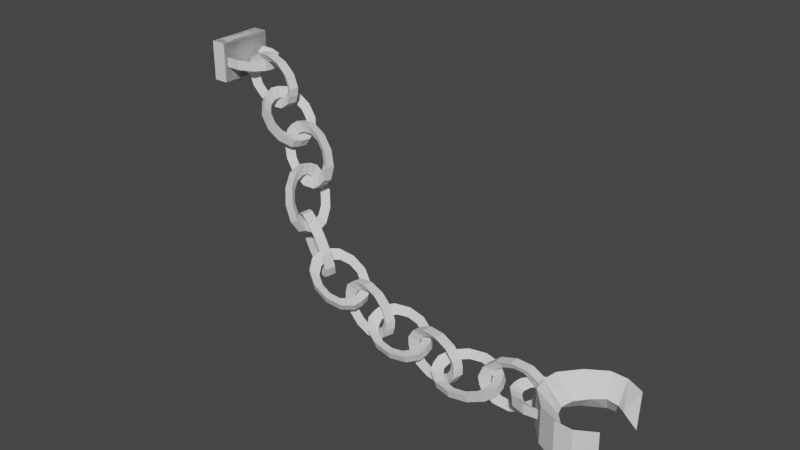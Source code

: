 # Source: Cuffs1.blend  (saved by Blender 2.83.18; exported with 4.5.12 LTS)
import bpy
from mathutils import Matrix  # noqa: F401  (used for matrix-valued properties, if any)

bpy.ops.wm.read_factory_settings(use_empty=True)
scene = bpy.context.scene
scene.name = 'Scene'

# ---- collections
col_collection = bpy.data.collections.new('Collection'); scene.collection.children.link(col_collection)

# ---- world
world_world = bpy.data.worlds.new('World'); scene.world = world_world
world_world.use_nodes = True; world_world.node_tree.nodes.clear()
_N = world_world.node_tree.nodes; _L = world_world.node_tree.links
n0 = _N.new('ShaderNodeOutputWorld'); n0.name = 'World Output'; n0.location = (300, 300)
n1 = _N.new('ShaderNodeBackground'); n1.name = 'Background'; n1.location = (10, 300)
n1.inputs[0].default_value = (0.05088, 0.05088, 0.05088, 1.0)
_L.new(n1.outputs[0], n0.inputs[0])
n0.is_active_output = True
world_world.color = (0.05088, 0.05088, 0.05088)
world_world.use_sun_shadow = False
world_world.sun_shadow_jitter_overblur = 0.0

# ---- meshes
me_torus_008 = bpy.data.meshes.new('Torus.008')
me_torus_008.from_pydata([(8.402, 1.165, -0.4489), (8.388, 0.8022, -0.6763), (8.402, 1.165, -0.8819), (7.664, 1.164, -0.4598), (7.809, 0.8022, -0.6763), (7.664, 1.164, -0.8928), (6.913, 0.8732, -0.4598), (7.308, 0.6081, -0.6763), (6.913, 0.8732, -0.8928), (6.479, 0.3689, -0.4598), (7.019, 0.2719, -0.6763), (6.479, 0.3689, -0.8928), (8.402, -1.235, -0.4489), (8.388, -0.8725, -0.6763), (8.402, -1.235, -0.8819), (7.664, -1.235, -0.4598), (7.809, -0.8725, -0.6763), (7.664, -1.235, -0.8928), (6.913, -0.9435, -0.4598), (7.308, -0.6784, -0.6763), (6.913, -0.9435, -0.8928), (6.479, -0.4392, -0.4598), (7.019, -0.3421, -0.6763), (6.479, -0.4392, -0.8928), (6.435, -0.03514, -0.9004), (6.421, -0.03514, -0.4598), (6.918, -0.03514, -0.6886), (-9.623, 3.541, 9.67), (-10.18, 3.444, 9.5), (-9.669, 3.537, 9.239), (-10.05, 4.047, 9.703), (-10.47, 3.781, 9.522), (-10.1, 4.043, 9.272), (-10.8, 4.341, 9.763), (-10.97, 3.978, 9.562), (-10.85, 4.337, 9.332), (-11.55, 4.344, 9.826), (-11.54, 3.98, 9.61), (-11.6, 4.341, 9.395), (-12.36, 1.726, 8.804), (-12.17, 1.742, 10.57), (-12.35, 4.55, 8.784), (-12.16, 4.566, 10.55), (-11.61, 1.723, 8.742), (-11.42, 1.738, 10.51), (-11.6, 4.547, 8.722), (-11.41, 4.563, 10.49), (-9.627, 3.133, 9.231), (-9.567, 3.136, 9.668), (-10.09, 3.137, 9.482), (-9.626, 2.733, 9.676), (-10.19, 2.83, 9.505), (-9.672, 2.729, 9.245), (-10.06, 2.23, 9.716), (-10.48, 2.495, 9.531), (-10.11, 2.226, 9.285), (-10.81, 1.942, 9.78), (-10.97, 2.303, 9.574), (-10.85, 1.938, 9.349), (-11.56, 1.945, 9.843), (-11.55, 2.306, 9.622), (-11.61, 1.942, 9.412), (-12.35, 4.55, 8.784), (-12.16, 4.566, 10.55), (-12.36, 1.726, 8.804), (-12.17, 1.742, 10.57), (-11.6, 4.547, 8.722), (-11.41, 4.563, 10.49), (-11.61, 1.723, 8.742), (-11.42, 1.738, 10.51), (-7.681, 2.272, 8.75), (-8.18, 2.597, 8.819), (-7.609, 2.755, 8.733), (-7.916, 2.332, 9.299), (-8.336, 2.637, 9.185), (-7.844, 2.815, 9.281), (-8.518, 2.444, 9.763), (-8.738, 2.712, 9.494), (-8.446, 2.927, 9.745), (-9.326, 2.577, 10.02), (-9.276, 2.8, 9.665), (-9.254, 3.06, 10.0), (-10.12, 2.695, 9.996), (-9.808, 2.879, 9.65), (-10.05, 3.178, 9.979), (-10.7, 2.768, 9.703), (-10.19, 2.928, 9.455), (-10.62, 3.251, 9.686), (-7.701, 2.761, 8.382), (-7.762, 2.268, 8.396), (-8.186, 2.599, 8.533), (-7.951, 2.281, 8.075), (-8.385, 2.604, 8.307), (-7.879, 2.764, 8.058), (-8.524, 2.354, 7.782), (-8.767, 2.653, 8.111), (-8.451, 2.837, 7.765), (-9.321, 2.472, 7.76), (-9.298, 2.732, 8.097), (-9.248, 2.955, 7.743), (-10.13, 2.605, 8.016), (-9.836, 2.82, 8.267), (-10.06, 3.088, 7.998), (-10.73, 2.717, 8.48), (-10.24, 2.895, 8.576), (-10.66, 3.2, 8.463), (-10.97, 2.777, 9.029), (-10.39, 2.935, 8.942), (-10.89, 3.26, 9.011), (-10.8, 3.271, 9.361), (-10.88, 2.781, 9.383), (-10.38, 2.96, 9.227), (-6.487, 2.043, 6.779), (-7.056, 2.152, 6.919), (-6.793, 2.092, 6.444), (-6.639, 2.658, 6.958), (-7.157, 2.562, 7.039), (-6.944, 2.707, 6.624), (-7.083, 3.177, 7.337), (-7.454, 2.908, 7.291), (-7.389, 3.226, 7.002), (-7.703, 3.46, 7.814), (-7.867, 3.097, 7.609), (-8.009, 3.509, 7.479), (-8.331, 3.431, 8.26), (-8.285, 3.078, 7.907), (-8.637, 3.48, 7.925), (-8.8, 3.098, 8.557), (-8.598, 2.856, 8.105), (-9.105, 3.148, 8.222), (-6.894, 1.699, 6.461), (-6.573, 1.644, 6.795), (-7.09, 1.832, 6.89), (-6.742, 1.283, 6.874), (-7.249, 1.575, 6.991), (-7.048, 1.332, 6.539), (-7.21, 0.9504, 7.171), (-7.562, 1.353, 7.189), (-7.516, 0.9997, 6.836), (-7.838, 0.9217, 7.617), (-7.981, 1.334, 7.487), (-8.144, 0.971, 7.282), (-8.458, 1.205, 8.094), (-8.394, 1.523, 7.805), (-8.764, 1.254, 7.759), (-8.903, 1.723, 8.472), (-8.69, 1.868, 8.057), (-9.209, 1.773, 8.137), (-9.054, 2.339, 8.652), (-8.791, 2.279, 8.176), (-9.36, 2.388, 8.317), (-9.27, 2.783, 8.288), (-8.968, 2.737, 8.636), (-8.775, 2.601, 8.186), (-5.047, 1.274, 5.341), (-5.452, 1.602, 5.604), (-5.042, 1.749, 5.238), (-4.914, 1.427, 5.902), (-5.363, 1.704, 5.979), (-4.91, 1.902, 5.799), (-5.144, 1.613, 6.566), (-5.517, 1.828, 6.421), (-5.14, 2.088, 6.463), (-5.676, 1.78, 7.155), (-5.871, 1.939, 6.814), (-5.672, 2.255, 7.052), (-6.366, 1.884, 7.512), (-6.332, 2.009, 7.052), (-6.362, 2.359, 7.409), (-7.031, 1.898, 7.54), (-6.775, 2.018, 7.07), (-7.027, 2.373, 7.437), (-5.335, 1.692, 4.992), (-5.33, 1.206, 5.088), (-5.633, 1.553, 5.371), (-5.685, 1.162, 4.913), (-5.937, 1.516, 5.28), (-5.681, 1.636, 4.811), (-6.35, 1.175, 4.942), (-6.38, 1.526, 5.299), (-6.345, 1.65, 4.839), (-7.04, 1.28, 5.298), (-6.84, 1.595, 5.536), (-7.036, 1.754, 5.195), (-7.572, 1.447, 5.887), (-7.195, 1.707, 5.929), (-7.568, 1.922, 5.784), (-7.802, 1.632, 6.551), (-7.348, 1.83, 6.372), (-7.798, 2.107, 6.449), (-7.669, 1.786, 7.113), (-7.26, 1.933, 6.746), (-7.665, 2.261, 7.01), (-7.373, 2.333, 7.252), (-7.385, 1.853, 7.365), (-7.079, 2.008, 6.974), (-5.231, 0.7139, 3.157), (-5.631, 0.8402, 3.537), (-5.696, 0.7002, 3.023), (-5.306, 1.352, 3.31), (-5.681, 1.265, 3.64), (-5.771, 1.338, 3.177), (-5.496, 1.926, 3.783), (-5.808, 1.648, 3.954), (-5.961, 1.912, 3.649), (-5.749, 2.282, 4.447), (-5.977, 1.886, 4.397), (-6.214, 2.268, 4.313), (-5.999, 2.325, 5.124), (-6.143, 1.915, 4.849), (-6.464, 2.312, 4.991), (-6.177, 2.044, 5.634), (-6.262, 1.727, 5.189), (-6.642, 2.03, 5.501), (-5.732, 0.3135, 3.129), (-5.255, 0.3218, 3.255), (-5.646, 0.5187, 3.564), (-5.314, -0.02264, 3.442), (-5.694, 0.2807, 3.754), (-5.779, -0.0363, 3.308), (-5.492, -0.3041, 3.952), (-5.813, 0.09302, 4.094), (-5.957, -0.3177, 3.818), (-5.742, -0.2608, 4.63), (-5.979, 0.1219, 4.546), (-6.207, -0.2745, 4.496), (-5.995, 0.09555, 5.294), (-6.148, 0.3594, 4.988), (-6.46, 0.08188, 5.16), (-6.185, 0.6695, 5.766), (-6.275, 0.7421, 5.303), (-6.65, 0.6559, 5.632), (-6.26, 1.307, 5.92), (-6.325, 1.167, 5.406), (-6.725, 1.294, 5.786), (-6.705, 1.68, 5.675), (-6.236, 1.699, 5.821), (-6.336, 1.488, 5.371), (-4.973, 1.026, 1.225), (-5.183, 0.7594, 1.664), (-5.197, 0.5997, 1.152), (-5.532, 1.268, 1.462), (-5.556, 0.921, 1.822), (-5.757, 0.8422, 1.388), (-6.02, 1.403, 2.017), (-5.881, 1.011, 2.192), (-6.245, 0.9767, 1.944), (-6.306, 1.393, 2.743), (-6.072, 1.004, 2.676), (-6.531, 0.9673, 2.669), (-6.314, 1.243, 3.444), (-6.077, 0.904, 3.143), (-6.539, 0.8166, 3.371), (-6.041, 0.9909, 3.933), (-5.896, 0.7361, 3.469), (-6.266, 0.5648, 3.86), (-4.854, 0.3948, 1.214), (-4.621, 0.8285, 1.278), (-4.903, 0.598, 1.655), (-4.306, 0.6299, 1.428), (-4.677, 0.4586, 1.818), (-4.531, 0.2038, 1.354), (-4.034, 0.3781, 1.917), (-4.495, 0.2907, 2.144), (-4.258, -0.04799, 1.843), (-4.042, 0.2274, 2.618), (-4.5, 0.1902, 2.611), (-4.266, -0.1988, 2.544), (-4.328, 0.218, 3.344), (-4.691, 0.184, 3.095), (-4.552, -0.2081, 3.27), (-4.816, 0.3525, 3.899), (-5.016, 0.2737, 3.465), (-5.041, -0.0736, 3.825), (-5.375, 0.595, 4.136), (-5.389, 0.4353, 3.623), (-5.6, 0.1688, 4.062), (-5.951, 0.3589, 3.996), (-5.727, 0.7923, 4.083), (-5.682, 0.5725, 3.628), (-2.699, 0.05227, 0.2977), (-3.016, 0.07711, 0.7487), (-2.475, -0.1523, 0.6376), (-3.206, -0.3727, 0.3584), (-3.354, -0.2062, 0.7892), (-2.983, -0.5773, 0.6983), (-3.922, -0.5816, 0.6288), (-3.831, -0.3455, 0.9695), (-3.699, -0.7862, 0.9687), (-4.655, -0.5185, 1.036), (-4.32, -0.3034, 1.241), (-4.432, -0.7231, 1.376), (-5.209, -0.2002, 1.472), (-4.689, -0.09119, 1.532), (-4.985, -0.4048, 1.812), (-5.435, 0.288, 1.819), (-4.84, 0.2342, 1.763), (-5.211, 0.08334, 2.159), (-2.321, 0.2066, 0.7374), (-2.537, 0.4138, 0.3852), (-2.839, 0.3419, 0.7981), (-2.473, 0.7838, 0.527), (-2.845, 0.6329, 0.9229), (-2.25, 0.5792, 0.8669), (-2.699, 1.272, 0.8738), (-2.995, 0.9584, 1.154), (-2.476, 1.067, 1.214), (-3.253, 1.59, 1.309), (-3.364, 1.171, 1.445), (-3.029, 1.386, 1.649), (-3.986, 1.653, 1.717), (-3.853, 1.213, 1.716), (-3.762, 1.449, 2.057), (-4.702, 1.444, 1.987), (-4.33, 1.073, 1.897), (-4.478, 1.24, 2.327), (-5.209, 1.02, 2.048), (-4.668, 0.7901, 1.937), (-4.986, 0.8149, 2.388), (-5.132, 0.4488, 2.3), (-5.371, 0.658, 1.961), (-4.833, 0.5137, 1.907), (-0.5268, 0.1864, -0.3263), (-1.062, 0.07996, -0.1044), (-0.6434, -0.2876, -0.3028), (-1.068, 0.2988, -0.6537), (-1.423, 0.1549, -0.3227), (-1.185, -0.1752, -0.6302), (-1.848, 0.486, -0.7245), (-1.943, 0.2797, -0.3698), (-1.965, 0.01201, -0.7009), (-2.658, 0.698, -0.5196), (-2.483, 0.421, -0.2333), (-2.774, 0.2239, -0.4961), (-3.279, 0.8778, -0.09404), (-2.897, 0.5409, 0.05047), (-3.396, 0.4037, -0.07047), (-3.547, 0.9773, 0.4382), (-3.075, 0.6072, 0.4053), (-3.663, 0.5033, 0.4618), (-0.4944, -0.3119, 0.03161), (-0.3631, 0.1671, 0.004398), (-0.8879, 0.03795, 0.1341), (-0.3073, 0.1761, 0.3624), (-0.8952, 0.07212, 0.4189), (-0.4238, -0.298, 0.386), (-0.5748, 0.2756, 0.8947), (-1.074, 0.1385, 0.7738), (-0.6914, -0.1984, 0.9183), (-1.196, 0.4554, 1.32), (-1.488, 0.2583, 1.058), (-1.313, -0.01862, 1.344), (-2.006, 0.6673, 1.525), (-2.027, 0.3996, 1.194), (-2.122, 0.1933, 1.549), (-2.786, 0.8546, 1.454), (-2.547, 0.5245, 1.147), (-2.902, 0.3806, 1.478), (-3.327, 0.967, 1.127), (-2.909, 0.5994, 0.9287), (-3.444, 0.493, 1.151), (-3.597, 0.5006, 0.8171), (-3.491, 0.9863, 0.7963), (-3.089, 0.6145, 0.6915), (10.68, 2.13, -0.05902), (10.58, 1.473, -0.9262), (10.53, 2.131, -1.714), (9.848, 2.129, 0.03544), (10.03, 1.472, -0.812), (9.687, 2.129, -1.643), (8.861, 1.6, 0.07628), (9.506, 1.119, -0.8056), (8.703, 1.6, -1.578), (8.065, 0.6864, 0.1359), (8.976, 0.5102, -0.7659), (7.907, 0.687, -1.519), (11.39, 1.526, -1.754), (11.03, 1.12, -0.9015), (11.59, 1.649, -0.1059), (10.68, -2.225, -0.06007), (10.57, -1.568, -0.927), (10.52, -2.225, -1.715), (9.845, -2.223, 0.03438), (10.03, -1.566, -0.8127), (9.684, -2.222, -1.644), (8.859, -1.693, 0.07548), (9.505, -1.212, -0.8062), (8.701, -1.692, -1.579), (8.064, -0.7781, 0.1355), (8.975, -0.6026, -0.7662), (7.906, -0.7775, -1.519), (7.822, -0.04516, -1.542), (7.959, -0.04577, 0.1437), (8.786, -0.04606, -0.7991), (11.39, -1.621, -1.755), (11.03, -1.215, -0.9021), (11.59, -1.745, -0.1067), (1.387, -0.2186, -0.8499), (0.9405, -0.1941, -0.4948), (1.495, -0.4224, -0.4682), (0.8814, -0.6447, -0.9159), (0.6035, -0.4782, -0.5388), (0.9896, -0.8485, -0.5342), (0.109, -0.8551, -0.8322), (0.08865, -0.6185, -0.4829), (0.2173, -1.059, -0.4505), (-0.7232, -0.7934, -0.6211), (-0.4662, -0.5774, -0.3422), (-0.6149, -0.9972, -0.2394), (-1.392, -0.4761, -0.3393), (-0.9123, -0.3658, -0.1543), (-1.284, -0.6799, 0.04245), (-1.719, 0.01176, -0.06218), (-1.13, -0.04059, 0.0304), (-1.611, -0.1921, 0.3195), (1.611, -0.06297, -0.3348), (1.514, 0.1435, -0.7266), (1.095, 0.07108, -0.404), (1.53, 0.5137, -0.575), (1.049, 0.3622, -0.2859), (1.638, 0.3099, -0.1933), (1.203, 1.002, -0.298), (0.8314, 0.6875, -0.1012), (1.312, 0.7977, 0.08376), (0.5341, 1.319, -0.01611), (0.3854, 0.899, 0.08671), (0.6424, 1.115, 0.3656), (-0.2981, 1.381, 0.195), (-0.1695, 0.9401, 0.2274), (-0.1898, 1.177, 0.5767), (-1.07, 1.17, 0.2787), (-0.6843, 0.7999, 0.2833), (-0.9622, 0.9663, 0.6604), (-1.576, 0.744, 0.2127), (-1.021, 0.5158, 0.2393), (-1.468, 0.5402, 0.5944), (-1.58, 0.1736, 0.4744), (-1.703, 0.382, 0.08934), (-1.169, 0.239, 0.1702), (3.669, -0.07974, -0.9151), (3.085, -0.1873, -0.8335), (3.55, -0.554, -0.9205), (3.251, 0.03112, -1.363), (2.806, -0.1134, -1.132), (3.132, -0.4432, -1.368), (2.523, 0.2165, -1.623), (2.322, 0.01018, -1.306), (2.405, -0.2578, -1.629), (1.681, 0.4266, -1.626), (1.76, 0.1503, -1.307), (1.563, -0.04769, -1.631), (0.9502, 0.6053, -1.37), (1.273, 0.2694, -1.137), (0.8319, 0.131, -1.376), (0.526, 0.7045, -0.9247), (0.99, 0.3356, -0.8399), (0.4077, 0.2303, -0.9302), (3.588, -0.5777, -0.5627), (3.722, -0.09838, -0.557), (3.178, -0.2287, -0.5614), (3.663, -0.08901, -0.1994), (3.081, -0.1943, -0.2897), (3.545, -0.5633, -0.2048), (3.239, 0.01028, 0.246), (2.798, -0.1281, 0.007238), (3.121, -0.464, 0.2405), (2.508, 0.1889, 0.5016), (2.311, -0.009029, 0.1777), (2.39, -0.2854, 0.4962), (1.666, 0.3991, 0.499), (1.75, 0.1311, 0.1759), (1.548, -0.07521, 0.4936), (0.9387, 0.5844, 0.2389), (1.265, 0.2546, 0.002524), (0.8204, 0.1101, 0.2334), (0.5209, 0.6953, -0.209), (0.9861, 0.3285, -0.2961), (0.4026, 0.221, -0.2145), (0.3601, 0.228, -0.5726), (0.4673, 0.7139, -0.567), (0.8869, 0.343, -0.5685), (5.581, -0.06217, -1.284), (5.065, -0.155, -1.024), (5.638, -0.2389, -0.8832), (5.224, -0.5993, -1.429), (4.828, -0.5131, -1.121), (5.282, -0.776, -1.029), (4.526, -0.9962, -1.488), (4.362, -0.7777, -1.16), (4.584, -1.173, -1.088), (3.673, -1.146, -1.444), (3.793, -0.8778, -1.13), (3.73, -1.323, -1.043), (2.893, -1.01, -1.309), (3.273, -0.7867, -1.04), (2.951, -1.186, -0.9081), (2.396, -0.6227, -1.119), (2.942, -0.5287, -0.9135), (2.454, -0.7995, -0.7181), (5.627, 0.1358, -0.744), (5.581, 0.318, -1.152), (5.123, 0.1386, -0.9152), (5.468, 0.6782, -1.015), (4.98, 0.4075, -0.8192), (5.526, 0.5015, -0.6142), (4.971, 1.065, -0.8247), (4.649, 0.6654, -0.6926), (5.029, 0.8884, -0.4242), (4.192, 1.202, -0.6895), (4.129, 0.7566, -0.6024), (4.249, 1.025, -0.289), (3.339, 1.052, -0.6452), (3.56, 0.6564, -0.5729), (3.396, 0.8749, -0.2447), (2.64, 0.6548, -0.7038), (3.094, 0.3919, -0.612), (2.698, 0.4781, -0.3033), (2.284, 0.1176, -0.8496), (2.857, 0.03377, -0.7092), (2.341, -0.0591, -0.4491), (2.355, -0.44, -0.5743), (2.283, -0.2626, -0.9811), (2.802, -0.27, -0.7948), (7.717, 0.6397, -0.9152), (7.173, 0.3894, -0.9435), (7.723, 0.151, -0.926), (7.407, 0.6506, -1.436), (6.965, 0.3967, -1.291), (7.413, 0.1619, -1.447), (6.739, 0.6538, -1.836), (6.52, 0.3988, -1.557), (6.745, 0.1651, -1.847), (5.893, 0.6484, -2.007), (5.956, 0.3952, -1.672), (5.899, 0.1597, -2.018), (5.096, 0.6359, -1.905), (5.425, 0.3868, -1.603), (5.101, 0.1472, -1.915), (4.56, 0.6195, -1.555), (5.068, 0.3759, -1.37), (4.566, 0.1308, -1.566), (7.677, 0.1318, -0.5687), (7.684, 0.6291, -0.555), (7.203, 0.3678, -0.6589), (7.537, 0.6179, -0.2177), (7.036, 0.3728, -0.4135), (7.543, 0.1292, -0.2285), (7.002, 0.6015, 0.1319), (6.679, 0.3619, -0.1805), (7.008, 0.1128, 0.1211), (6.205, 0.589, 0.2347), (6.147, 0.3535, -0.1119), (6.21, 0.1003, 0.2239), (5.359, 0.5836, 0.06327), (5.583, 0.3499, -0.2262), (5.364, 0.09488, 0.05247), (4.691, 0.5868, -0.3365), (5.138, 0.352, -0.4927), (4.697, 0.09807, -0.3473), (4.38, 0.5977, -0.8575), (4.931, 0.3593, -0.8401), (4.386, 0.109, -0.8683), (4.433, 0.1111, -1.226), (4.414, 0.6082, -1.218), (4.901, 0.3531, -1.125)], [], [(9, 10, 7, 6), (8, 6, 3, 5), (3, 4, 1, 0), (6, 7, 4, 3), (4, 5, 2, 1), (25, 10, 9), (11, 9, 6, 8), (7, 8, 5, 4), (11, 24, 9), (10, 11, 8, 7), (10, 25, 26), (26, 11, 10), (24, 25, 9), (26, 24, 11), (5, 3, 0, 2), (21, 18, 19, 22), (20, 17, 15, 18), (15, 12, 13, 16), (18, 15, 16, 19), (16, 13, 14, 17), (25, 21, 22), (23, 20, 18, 21), (19, 16, 17, 20), (23, 21, 24), (22, 19, 20, 23), (22, 26, 25), (26, 22, 23), (24, 21, 25), (26, 23, 24), (17, 14, 12, 15), (31, 32, 29, 28), (33, 34, 31, 30), (34, 35, 32, 31), (29, 49, 28), (36, 37, 34, 33), (37, 38, 35, 34), (47, 29, 27), (35, 33, 30, 32), (48, 27, 28), (30, 27, 29, 32), (30, 31, 28, 27), (48, 47, 27), (49, 48, 28), (47, 49, 29), (38, 36, 33, 35), (39, 40, 42, 41), (41, 42, 46, 45), (45, 46, 44, 43), (43, 44, 40, 39), (41, 45, 43, 39), (46, 42, 40, 44), (54, 51, 52, 55), (56, 53, 54, 57), (57, 54, 55, 58), (52, 51, 49), (59, 56, 57, 60), (60, 57, 58, 61), (47, 50, 52), (58, 55, 53, 56), (48, 51, 50), (53, 55, 52, 50), (53, 50, 51, 54), (48, 50, 47), (49, 51, 48), (47, 52, 49), (61, 58, 56, 59), (62, 64, 65, 63), (64, 68, 69, 65), (68, 66, 67, 69), (66, 62, 63, 67), (64, 62, 66, 68), (69, 67, 63, 65), (74, 75, 72, 71), (85, 86, 83, 82), (76, 77, 74, 73), (77, 78, 75, 74), (72, 90, 71), (84, 82, 79, 81), (79, 80, 77, 76), (82, 83, 80, 79), (80, 81, 78, 77), (110, 86, 85), (87, 85, 82, 84), (83, 84, 81, 80), (87, 109, 85), (86, 87, 84, 83), (86, 110, 111), (111, 87, 86), (88, 72, 70), (109, 110, 85), (78, 76, 73, 75), (89, 70, 71), (111, 109, 87), (73, 70, 72, 75), (73, 74, 71, 70), (89, 88, 70), (90, 89, 71), (88, 90, 72), (81, 79, 76, 78), (95, 92, 93, 96), (106, 103, 104, 107), (97, 94, 95, 98), (98, 95, 96, 99), (93, 92, 90), (105, 102, 100, 103), (100, 97, 98, 101), (103, 100, 101, 104), (101, 98, 99, 102), (110, 106, 107), (108, 105, 103, 106), (104, 101, 102, 105), (108, 106, 109), (107, 104, 105, 108), (107, 111, 110), (111, 107, 108), (88, 91, 93), (109, 106, 110), (99, 96, 94, 97), (89, 92, 91), (111, 108, 109), (94, 96, 93, 91), (94, 91, 92, 95), (89, 91, 88), (90, 92, 89), (88, 93, 90), (102, 99, 97, 100), (116, 117, 114, 113), (127, 128, 125, 124), (118, 119, 116, 115), (119, 120, 117, 116), (114, 132, 113), (126, 124, 121, 123), (121, 122, 119, 118), (124, 125, 122, 121), (122, 123, 120, 119), (152, 128, 127), (129, 127, 124, 126), (125, 126, 123, 122), (129, 151, 127), (128, 129, 126, 125), (128, 152, 153), (153, 129, 128), (130, 114, 112), (151, 152, 127), (120, 118, 115, 117), (131, 112, 113), (153, 151, 129), (115, 112, 114, 117), (115, 116, 113, 112), (131, 130, 112), (132, 131, 113), (130, 132, 114), (123, 121, 118, 120), (137, 134, 135, 138), (148, 145, 146, 149), (139, 136, 137, 140), (140, 137, 138, 141), (135, 134, 132), (147, 144, 142, 145), (142, 139, 140, 143), (145, 142, 143, 146), (143, 140, 141, 144), (152, 148, 149), (150, 147, 145, 148), (146, 143, 144, 147), (150, 148, 151), (149, 146, 147, 150), (149, 153, 152), (153, 149, 150), (130, 133, 135), (151, 148, 152), (141, 138, 136, 139), (131, 134, 133), (153, 150, 151), (136, 138, 135, 133), (136, 133, 134, 137), (131, 133, 130), (132, 134, 131), (130, 135, 132), (144, 141, 139, 142), (158, 159, 156, 155), (169, 170, 167, 166), (160, 161, 158, 157), (161, 162, 159, 158), (156, 174, 155), (168, 166, 163, 165), (163, 164, 161, 160), (166, 167, 164, 163), (164, 165, 162, 161), (194, 170, 169), (171, 169, 166, 168), (167, 168, 165, 164), (171, 193, 169), (170, 171, 168, 167), (170, 194, 195), (195, 171, 170), (172, 156, 154), (193, 194, 169), (162, 160, 157, 159), (173, 154, 155), (195, 193, 171), (157, 154, 156, 159), (157, 158, 155, 154), (173, 172, 154), (174, 173, 155), (172, 174, 156), (165, 163, 160, 162), (179, 176, 177, 180), (190, 187, 188, 191), (181, 178, 179, 182), (182, 179, 180, 183), (177, 176, 174), (189, 186, 184, 187), (184, 181, 182, 185), (187, 184, 185, 188), (185, 182, 183, 186), (194, 190, 191), (192, 189, 187, 190), (188, 185, 186, 189), (192, 190, 193), (191, 188, 189, 192), (191, 195, 194), (195, 191, 192), (172, 175, 177), (193, 190, 194), (183, 180, 178, 181), (173, 176, 175), (195, 192, 193), (178, 180, 177, 175), (178, 175, 176, 179), (173, 175, 172), (174, 176, 173), (172, 177, 174), (186, 183, 181, 184), (200, 201, 198, 197), (211, 212, 209, 208), (202, 203, 200, 199), (203, 204, 201, 200), (198, 216, 197), (210, 208, 205, 207), (205, 206, 203, 202), (208, 209, 206, 205), (206, 207, 204, 203), (236, 212, 211), (213, 211, 208, 210), (209, 210, 207, 206), (213, 235, 211), (212, 213, 210, 209), (212, 236, 237), (237, 213, 212), (214, 198, 196), (235, 236, 211), (204, 202, 199, 201), (215, 196, 197), (237, 235, 213), (199, 196, 198, 201), (199, 200, 197, 196), (215, 214, 196), (216, 215, 197), (214, 216, 198), (207, 205, 202, 204), (221, 218, 219, 222), (232, 229, 230, 233), (223, 220, 221, 224), (224, 221, 222, 225), (219, 218, 216), (231, 228, 226, 229), (226, 223, 224, 227), (229, 226, 227, 230), (227, 224, 225, 228), (236, 232, 233), (234, 231, 229, 232), (230, 227, 228, 231), (234, 232, 235), (233, 230, 231, 234), (233, 237, 236), (237, 233, 234), (214, 217, 219), (235, 232, 236), (225, 222, 220, 223), (215, 218, 217), (237, 234, 235), (220, 222, 219, 217), (220, 217, 218, 221), (215, 217, 214), (216, 218, 215), (214, 219, 216), (228, 225, 223, 226), (242, 243, 240, 239), (253, 254, 251, 250), (244, 245, 242, 241), (245, 246, 243, 242), (240, 258, 239), (252, 250, 247, 249), (247, 248, 245, 244), (250, 251, 248, 247), (248, 249, 246, 245), (278, 254, 253), (255, 253, 250, 252), (251, 252, 249, 248), (255, 277, 253), (254, 255, 252, 251), (254, 278, 279), (279, 255, 254), (256, 240, 238), (277, 278, 253), (246, 244, 241, 243), (257, 238, 239), (279, 277, 255), (241, 238, 240, 243), (241, 242, 239, 238), (257, 256, 238), (258, 257, 239), (256, 258, 240), (249, 247, 244, 246), (263, 260, 261, 264), (274, 271, 272, 275), (265, 262, 263, 266), (266, 263, 264, 267), (261, 260, 258), (273, 270, 268, 271), (268, 265, 266, 269), (271, 268, 269, 272), (269, 266, 267, 270), (278, 274, 275), (276, 273, 271, 274), (272, 269, 270, 273), (276, 274, 277), (275, 272, 273, 276), (275, 279, 278), (279, 275, 276), (256, 259, 261), (277, 274, 278), (267, 264, 262, 265), (257, 260, 259), (279, 276, 277), (262, 264, 261, 259), (262, 259, 260, 263), (257, 259, 256), (258, 260, 257), (256, 261, 258), (270, 267, 265, 268), (284, 285, 282, 281), (295, 296, 293, 292), (286, 287, 284, 283), (287, 288, 285, 284), (282, 300, 281), (294, 292, 289, 291), (289, 290, 287, 286), (292, 293, 290, 289), (290, 291, 288, 287), (320, 296, 295), (297, 295, 292, 294), (293, 294, 291, 290), (297, 319, 295), (296, 297, 294, 293), (296, 320, 321), (321, 297, 296), (298, 282, 280), (319, 320, 295), (288, 286, 283, 285), (299, 280, 281), (321, 319, 297), (283, 280, 282, 285), (283, 284, 281, 280), (299, 298, 280), (300, 299, 281), (298, 300, 282), (291, 289, 286, 288), (305, 302, 303, 306), (316, 313, 314, 317), (307, 304, 305, 308), (308, 305, 306, 309), (303, 302, 300), (315, 312, 310, 313), (310, 307, 308, 311), (313, 310, 311, 314), (311, 308, 309, 312), (320, 316, 317), (318, 315, 313, 316), (314, 311, 312, 315), (318, 316, 319), (317, 314, 315, 318), (317, 321, 320), (321, 317, 318), (298, 301, 303), (319, 316, 320), (309, 306, 304, 307), (299, 302, 301), (321, 318, 319), (304, 306, 303, 301), (304, 301, 302, 305), (299, 301, 298), (300, 302, 299), (298, 303, 300), (312, 309, 307, 310), (326, 327, 324, 323), (337, 338, 335, 334), (328, 329, 326, 325), (329, 330, 327, 326), (324, 342, 323), (336, 334, 331, 333), (331, 332, 329, 328), (334, 335, 332, 331), (332, 333, 330, 329), (362, 338, 337), (339, 337, 334, 336), (335, 336, 333, 332), (339, 361, 337), (338, 339, 336, 335), (338, 362, 363), (363, 339, 338), (340, 324, 322), (361, 362, 337), (330, 328, 325, 327), (341, 322, 323), (363, 361, 339), (325, 322, 324, 327), (325, 326, 323, 322), (341, 340, 322), (342, 341, 323), (340, 342, 324), (333, 331, 328, 330), (347, 344, 345, 348), (358, 355, 356, 359), (349, 346, 347, 350), (350, 347, 348, 351), (345, 344, 342), (357, 354, 352, 355), (352, 349, 350, 353), (355, 352, 353, 356), (353, 350, 351, 354), (362, 358, 359), (360, 357, 355, 358), (356, 353, 354, 357), (360, 358, 361), (359, 356, 357, 360), (359, 363, 362), (363, 359, 360), (340, 343, 345), (361, 358, 362), (351, 348, 346, 349), (341, 344, 343), (363, 360, 361), (346, 348, 345, 343), (346, 343, 344, 347), (341, 343, 340), (342, 344, 341), (340, 345, 342), (354, 351, 349, 352), (373, 374, 371, 370), (372, 370, 367, 369), (367, 368, 365, 364), (370, 371, 368, 367), (368, 369, 366, 365), (392, 374, 373), (375, 373, 370, 372), (371, 372, 369, 368), (375, 391, 373), (374, 375, 372, 371), (374, 392, 393), (393, 375, 374), (391, 392, 373), (393, 391, 375), (369, 367, 364, 366), (366, 364, 378, 376), (376, 378, 377), (364, 365, 377, 378), (365, 366, 376, 377), (388, 385, 386, 389), (387, 384, 382, 385), (382, 379, 380, 383), (385, 382, 383, 386), (383, 380, 381, 384), (392, 388, 389), (390, 387, 385, 388), (386, 383, 384, 387), (390, 388, 391), (389, 386, 387, 390), (389, 393, 392), (393, 389, 390), (391, 388, 392), (393, 390, 391), (384, 381, 379, 382), (381, 394, 396, 379), (394, 395, 396), (379, 396, 395, 380), (380, 395, 394, 381), (401, 402, 399, 398), (412, 413, 410, 409), (403, 404, 401, 400), (404, 405, 402, 401), (399, 417, 398), (411, 409, 406, 408), (406, 407, 404, 403), (409, 410, 407, 406), (407, 408, 405, 404), (437, 413, 412), (414, 412, 409, 411), (410, 411, 408, 407), (414, 436, 412), (413, 414, 411, 410), (413, 437, 438), (438, 414, 413), (415, 399, 397), (436, 437, 412), (405, 403, 400, 402), (416, 397, 398), (438, 436, 414), (400, 397, 399, 402), (400, 401, 398, 397), (416, 415, 397), (417, 416, 398), (415, 417, 399), (408, 406, 403, 405), (422, 419, 420, 423), (433, 430, 431, 434), (424, 421, 422, 425), (425, 422, 423, 426), (420, 419, 417), (432, 429, 427, 430), (427, 424, 425, 428), (430, 427, 428, 431), (428, 425, 426, 429), (437, 433, 434), (435, 432, 430, 433), (431, 428, 429, 432), (435, 433, 436), (434, 431, 432, 435), (434, 438, 437), (438, 434, 435), (415, 418, 420), (436, 433, 437), (426, 423, 421, 424), (416, 419, 418), (438, 435, 436), (421, 423, 420, 418), (421, 418, 419, 422), (416, 418, 415), (417, 419, 416), (415, 420, 417), (429, 426, 424, 427), (443, 444, 441, 440), (454, 455, 452, 451), (445, 446, 443, 442), (446, 447, 444, 443), (441, 459, 440), (453, 451, 448, 450), (448, 449, 446, 445), (451, 452, 449, 448), (449, 450, 447, 446), (479, 455, 454), (456, 454, 451, 453), (452, 453, 450, 449), (456, 478, 454), (455, 456, 453, 452), (455, 479, 480), (480, 456, 455), (457, 441, 439), (478, 479, 454), (447, 445, 442, 444), (458, 439, 440), (480, 478, 456), (442, 439, 441, 444), (442, 443, 440, 439), (458, 457, 439), (459, 458, 440), (457, 459, 441), (450, 448, 445, 447), (464, 461, 462, 465), (475, 472, 473, 476), (466, 463, 464, 467), (467, 464, 465, 468), (462, 461, 459), (474, 471, 469, 472), (469, 466, 467, 470), (472, 469, 470, 473), (470, 467, 468, 471), (479, 475, 476), (477, 474, 472, 475), (473, 470, 471, 474), (477, 475, 478), (476, 473, 474, 477), (476, 480, 479), (480, 476, 477), (457, 460, 462), (478, 475, 479), (468, 465, 463, 466), (458, 461, 460), (480, 477, 478), (463, 465, 462, 460), (463, 460, 461, 464), (458, 460, 457), (459, 461, 458), (457, 462, 459), (471, 468, 466, 469), (485, 486, 483, 482), (496, 497, 494, 493), (487, 488, 485, 484), (488, 489, 486, 485), (483, 501, 482), (495, 493, 490, 492), (490, 491, 488, 487), (493, 494, 491, 490), (491, 492, 489, 488), (521, 497, 496), (498, 496, 493, 495), (494, 495, 492, 491), (498, 520, 496), (497, 498, 495, 494), (497, 521, 522), (522, 498, 497), (499, 483, 481), (520, 521, 496), (489, 487, 484, 486), (500, 481, 482), (522, 520, 498), (484, 481, 483, 486), (484, 485, 482, 481), (500, 499, 481), (501, 500, 482), (499, 501, 483), (492, 490, 487, 489), (506, 503, 504, 507), (517, 514, 515, 518), (508, 505, 506, 509), (509, 506, 507, 510), (504, 503, 501), (516, 513, 511, 514), (511, 508, 509, 512), (514, 511, 512, 515), (512, 509, 510, 513), (521, 517, 518), (519, 516, 514, 517), (515, 512, 513, 516), (519, 517, 520), (518, 515, 516, 519), (518, 522, 521), (522, 518, 519), (499, 502, 504), (520, 517, 521), (510, 507, 505, 508), (500, 503, 502), (522, 519, 520), (505, 507, 504, 502), (505, 502, 503, 506), (500, 502, 499), (501, 503, 500), (499, 504, 501), (513, 510, 508, 511), (527, 528, 525, 524), (538, 539, 536, 535), (529, 530, 527, 526), (530, 531, 528, 527), (525, 543, 524), (537, 535, 532, 534), (532, 533, 530, 529), (535, 536, 533, 532), (533, 534, 531, 530), (563, 539, 538), (540, 538, 535, 537), (536, 537, 534, 533), (540, 562, 538), (539, 540, 537, 536), (539, 563, 564), (564, 540, 539), (541, 525, 523), (562, 563, 538), (531, 529, 526, 528), (542, 523, 524), (564, 562, 540), (526, 523, 525, 528), (526, 527, 524, 523), (542, 541, 523), (543, 542, 524), (541, 543, 525), (534, 532, 529, 531), (548, 545, 546, 549), (559, 556, 557, 560), (550, 547, 548, 551), (551, 548, 549, 552), (546, 545, 543), (558, 555, 553, 556), (553, 550, 551, 554), (556, 553, 554, 557), (554, 551, 552, 555), (563, 559, 560), (561, 558, 556, 559), (557, 554, 555, 558), (561, 559, 562), (560, 557, 558, 561), (560, 564, 563), (564, 560, 561), (541, 544, 546), (562, 559, 563), (552, 549, 547, 550), (542, 545, 544), (564, 561, 562), (547, 549, 546, 544), (547, 544, 545, 548), (542, 544, 541), (543, 545, 542), (541, 546, 543), (555, 552, 550, 553)])
_uv = me_torus_008.uv_layers.new(name='UVMap')
_uv.uv.foreach_set('vector', [0.9583, 0.6667, 0.9583, 2.22e-16, 0.875, 2.22e-16, 0.875, 0.6667, 0.875, 0.3333, 0.875, 0.6667, 0.7917, 0.6667, 0.7917, 0.3333, 0.7917, 0.6667, 0.7917, 2.22e-16, 0.7083, 2.22e-16, 0.7083, 0.6667, 0.875, 0.6667, 0.875, 2.22e-16, 0.7917, 2.22e-16, 0.7917, 0.6667, 0.7917, 1.0, 0.7917, 0.3333, 0.7083, 0.3333, 0.7083, 1.0, 8.882e-16, 0.8333, 0.9583, 2.22e-16, 0.9583, 0.6667, 0.9583, 0.3333, 0.9583, 0.6667, 0.875, 0.6667, 0.875, 0.3333, 0.875, 1.0, 0.875, 0.3333, 0.7917, 0.3333, 0.7917, 1.0, 0.9583, 0.3333, 8.882e-16, 0.5, 0.9583, 0.6667, 0.9583, 1.0, 0.9583, 0.3333, 0.875, 0.3333, 0.875, 1.0, 0.9583, 1.0, 8.882e-16, 0.8333, 1.0, 0.1667, 8.882e-16, 0.1667, 0.9583, 0.3333, 0.9583, 1.0, 8.882e-16, 0.5, 1.0, 0.8333, 0.9583, 0.6667, 8.882e-16, 0.1667, 1.0, 0.5, 0.9583, 0.3333, 0.7917, 0.3333, 0.7917, 0.6667, 0.7083, 0.6667, 0.7083, 0.3333, 0.9583, 0.6667, 0.875, 0.6667, 0.875, 2.22e-16, 0.9583, 2.22e-16, 0.875, 0.3333, 0.7917, 0.3333, 0.7917, 0.6667, 0.875, 0.6667, 0.7917, 0.6667, 0.7083, 0.6667, 0.7083, 2.22e-16, 0.7917, 2.22e-16, 0.875, 0.6667, 0.7917, 0.6667, 0.7917, 2.22e-16, 0.875, 2.22e-16, 0.7917, 1.0, 0.7083, 1.0, 0.7083, 0.3333, 0.7917, 0.3333, 8.882e-16, 0.8333, 0.9583, 0.6667, 0.9583, 2.22e-16, 0.9583, 0.3333, 0.875, 0.3333, 0.875, 0.6667, 0.9583, 0.6667, 0.875, 1.0, 0.7917, 1.0, 0.7917, 0.3333, 0.875, 0.3333, 0.9583, 0.3333, 0.9583, 0.6667, 8.882e-16, 0.5, 0.9583, 1.0, 0.875, 1.0, 0.875, 0.3333, 0.9583, 0.3333, 0.9583, 1.0, 1.0, 0.1667, 8.882e-16, 0.8333, 8.882e-16, 0.1667, 0.9583, 1.0, 0.9583, 0.3333, 8.882e-16, 0.5, 0.9583, 0.6667, 1.0, 0.8333, 8.882e-16, 0.1667, 0.9583, 0.3333, 1.0, 0.5, 0.7917, 0.3333, 0.7083, 0.3333, 0.7083, 0.6667, 0.7917, 0.6667, 0.625, 1.0, 0.625, 0.3333, 0.5417, 0.3333, 0.5417, 1.0, 0.7083, 0.6667, 0.7083, 2.22e-16, 0.625, 2.22e-16, 0.625, 0.6667, 0.7083, 1.0, 0.7083, 0.3333, 0.625, 0.3333, 0.625, 1.0, 0.5417, 0.3333, 0.5, 0.1667, 0.5417, 1.0, 0.7917, 0.6667, 0.7917, 2.22e-16, 0.7083, 2.22e-16, 0.7083, 0.6667, 0.7917, 1.0, 0.7917, 0.3333, 0.7083, 0.3333, 0.7083, 1.0, 0.5, 0.5, 0.5417, 0.3333, 0.5417, 0.6667, 0.7083, 0.3333, 0.7083, 0.6667, 0.625, 0.6667, 0.625, 0.3333, 0.5, 0.8333, 0.5417, 0.6667, 0.5417, 2.22e-16, 0.625, 0.6667, 0.5417, 0.6667, 0.5417, 0.3333, 0.625, 0.3333, 0.625, 0.6667, 0.625, 2.22e-16, 0.5417, 2.22e-16, 0.5417, 0.6667, 0.5, 0.8333, 0.5, 0.5, 0.5417, 0.6667, 0.5, 0.1667, 0.5, 0.8333, 0.5417, 2.22e-16, 0.5, 0.5, 0.5, 0.1667, 0.5417, 0.3333, 0.7917, 0.3333, 0.7917, 0.6667, 0.7083, 0.6667, 0.7083, 0.3333, 0.375, 0.0, 0.625, 0.0, 0.625, 0.25, 0.375, 0.25, 0.375, 0.25, 0.625, 0.25, 0.625, 0.5, 0.375, 0.5, 0.375, 0.5, 0.625, 0.5, 0.625, 0.75, 0.375, 0.75, 0.375, 0.75, 0.625, 0.75, 0.625, 1.0, 0.375, 1.0, 0.125, 0.5, 0.375, 0.5, 0.375, 0.75, 0.125, 0.75, 0.625, 0.5, 0.875, 0.5, 0.875, 0.75, 0.625, 0.75, 0.625, 1.0, 0.5417, 1.0, 0.5417, 0.3333, 0.625, 0.3333, 0.7083, 0.6667, 0.625, 0.6667, 0.625, 2.22e-16, 0.7083, 2.22e-16, 0.7083, 1.0, 0.625, 1.0, 0.625, 0.3333, 0.7083, 0.3333, 0.5417, 0.3333, 0.5417, 1.0, 0.5, 0.1667, 0.7917, 0.6667, 0.7083, 0.6667, 0.7083, 2.22e-16, 0.7917, 2.22e-16, 0.7917, 1.0, 0.7083, 1.0, 0.7083, 0.3333, 0.7917, 0.3333, 0.5, 0.5, 0.5417, 0.6667, 0.5417, 0.3333, 0.7083, 0.3333, 0.625, 0.3333, 0.625, 0.6667, 0.7083, 0.6667, 0.5, 0.8333, 0.5417, 2.22e-16, 0.5417, 0.6667, 0.625, 0.6667, 0.625, 0.3333, 0.5417, 0.3333, 0.5417, 0.6667, 0.625, 0.6667, 0.5417, 0.6667, 0.5417, 2.22e-16, 0.625, 2.22e-16, 0.5, 0.8333, 0.5417, 0.6667, 0.5, 0.5, 0.5, 0.1667, 0.5417, 2.22e-16, 0.5, 0.8333, 0.5, 0.5, 0.5417, 0.3333, 0.5, 0.1667, 0.7917, 0.3333, 0.7083, 0.3333, 0.7083, 0.6667, 0.7917, 0.6667, 0.375, 0.0, 0.375, 0.25, 0.625, 0.25, 0.625, 0.0, 0.375, 0.25, 0.375, 0.5, 0.625, 0.5, 0.625, 0.25, 0.375, 0.5, 0.375, 0.75, 0.625, 0.75, 0.625, 0.5, 0.375, 0.75, 0.375, 1.0, 0.625, 1.0, 0.625, 0.75, 0.125, 0.5, 0.125, 0.75, 0.375, 0.75, 0.375, 0.5, 0.625, 0.5, 0.625, 0.75, 0.875, 0.75, 0.875, 0.5, 0.625, 1.0, 0.625, 0.3333, 0.5417, 0.3333, 0.5417, 1.0, 0.9583, 0.6667, 0.9583, 2.22e-16, 0.875, 2.22e-16, 0.875, 0.6667, 0.7083, 0.6667, 0.7083, 2.22e-16, 0.625, 2.22e-16, 0.625, 0.6667, 0.7083, 1.0, 0.7083, 0.3333, 0.625, 0.3333, 0.625, 1.0, 0.5417, 0.3333, 0.5, 0.1667, 0.5417, 1.0, 0.875, 0.3333, 0.875, 0.6667, 0.7917, 0.6667, 0.7917, 0.3333, 0.7917, 0.6667, 0.7917, 2.22e-16, 0.7083, 2.22e-16, 0.7083, 0.6667, 0.875, 0.6667, 0.875, 2.22e-16, 0.7917, 2.22e-16, 0.7917, 0.6667, 0.7917, 1.0, 0.7917, 0.3333, 0.7083, 0.3333, 0.7083, 1.0, 8.882e-16, 0.8333, 0.9583, 2.22e-16, 0.9583, 0.6667, 0.9583, 0.3333, 0.9583, 0.6667, 0.875, 0.6667, 0.875, 0.3333, 0.875, 1.0, 0.875, 0.3333, 0.7917, 0.3333, 0.7917, 1.0, 0.9583, 0.3333, 8.882e-16, 0.5, 0.9583, 0.6667, 0.9583, 1.0, 0.9583, 0.3333, 0.875, 0.3333, 0.875, 1.0, 0.9583, 1.0, 8.882e-16, 0.8333, 1.0, 0.1667, 8.882e-16, 0.1667, 0.9583, 0.3333, 0.9583, 1.0, 0.5, 0.5, 0.5417, 0.3333, 0.5417, 0.6667, 8.882e-16, 0.5, 1.0, 0.8333, 0.9583, 0.6667, 0.7083, 0.3333, 0.7083, 0.6667, 0.625, 0.6667, 0.625, 0.3333, 0.5, 0.8333, 0.5417, 0.6667, 0.5417, 2.22e-16, 8.882e-16, 0.1667, 1.0, 0.5, 0.9583, 0.3333, 0.625, 0.6667, 0.5417, 0.6667, 0.5417, 0.3333, 0.625, 0.3333, 0.625, 0.6667, 0.625, 2.22e-16, 0.5417, 2.22e-16, 0.5417, 0.6667, 0.5, 0.8333, 0.5, 0.5, 0.5417, 0.6667, 0.5, 0.1667, 0.5, 0.8333, 0.5417, 2.22e-16, 0.5, 0.5, 0.5, 0.1667, 0.5417, 0.3333, 0.7917, 0.3333, 0.7917, 0.6667, 0.7083, 0.6667, 0.7083, 0.3333, 0.625, 1.0, 0.5417, 1.0, 0.5417, 0.3333, 0.625, 0.3333, 0.9583, 0.6667, 0.875, 0.6667, 0.875, 2.22e-16, 0.9583, 2.22e-16, 0.7083, 0.6667, 0.625, 0.6667, 0.625, 2.22e-16, 0.7083, 2.22e-16, 0.7083, 1.0, 0.625, 1.0, 0.625, 0.3333, 0.7083, 0.3333, 0.5417, 0.3333, 0.5417, 1.0, 0.5, 0.1667, 0.875, 0.3333, 0.7917, 0.3333, 0.7917, 0.6667, 0.875, 0.6667, 0.7917, 0.6667, 0.7083, 0.6667, 0.7083, 2.22e-16, 0.7917, 2.22e-16, 0.875, 0.6667, 0.7917, 0.6667, 0.7917, 2.22e-16, 0.875, 2.22e-16, 0.7917, 1.0, 0.7083, 1.0, 0.7083, 0.3333, 0.7917, 0.3333, 8.882e-16, 0.8333, 0.9583, 0.6667, 0.9583, 2.22e-16, 0.9583, 0.3333, 0.875, 0.3333, 0.875, 0.6667, 0.9583, 0.6667, 0.875, 1.0, 0.7917, 1.0, 0.7917, 0.3333, 0.875, 0.3333, 0.9583, 0.3333, 0.9583, 0.6667, 8.882e-16, 0.5, 0.9583, 1.0, 0.875, 1.0, 0.875, 0.3333, 0.9583, 0.3333, 0.9583, 1.0, 1.0, 0.1667, 8.882e-16, 0.8333, 8.882e-16, 0.1667, 0.9583, 1.0, 0.9583, 0.3333, 0.5, 0.5, 0.5417, 0.6667, 0.5417, 0.3333, 8.882e-16, 0.5, 0.9583, 0.6667, 1.0, 0.8333, 0.7083, 0.3333, 0.625, 0.3333, 0.625, 0.6667, 0.7083, 0.6667, 0.5, 0.8333, 0.5417, 2.22e-16, 0.5417, 0.6667, 8.882e-16, 0.1667, 0.9583, 0.3333, 1.0, 0.5, 0.625, 0.6667, 0.625, 0.3333, 0.5417, 0.3333, 0.5417, 0.6667, 0.625, 0.6667, 0.5417, 0.6667, 0.5417, 2.22e-16, 0.625, 2.22e-16, 0.5, 0.8333, 0.5417, 0.6667, 0.5, 0.5, 0.5, 0.1667, 0.5417, 2.22e-16, 0.5, 0.8333, 0.5, 0.5, 0.5417, 0.3333, 0.5, 0.1667, 0.7917, 0.3333, 0.7083, 0.3333, 0.7083, 0.6667, 0.7917, 0.6667, 0.625, 1.0, 0.625, 0.3333, 0.5417, 0.3333, 0.5417, 1.0, 0.9583, 0.6667, 0.9583, 2.22e-16, 0.875, 2.22e-16, 0.875, 0.6667, 0.7083, 0.6667, 0.7083, 2.22e-16, 0.625, 2.22e-16, 0.625, 0.6667, 0.7083, 1.0, 0.7083, 0.3333, 0.625, 0.3333, 0.625, 1.0, 0.5417, 0.3333, 0.5, 0.1667, 0.5417, 1.0, 0.875, 0.3333, 0.875, 0.6667, 0.7917, 0.6667, 0.7917, 0.3333, 0.7917, 0.6667, 0.7917, 2.22e-16, 0.7083, 2.22e-16, 0.7083, 0.6667, 0.875, 0.6667, 0.875, 2.22e-16, 0.7917, 2.22e-16, 0.7917, 0.6667, 0.7917, 1.0, 0.7917, 0.3333, 0.7083, 0.3333, 0.7083, 1.0, 8.882e-16, 0.8333, 0.9583, 2.22e-16, 0.9583, 0.6667, 0.9583, 0.3333, 0.9583, 0.6667, 0.875, 0.6667, 0.875, 0.3333, 0.875, 1.0, 0.875, 0.3333, 0.7917, 0.3333, 0.7917, 1.0, 0.9583, 0.3333, 8.882e-16, 0.5, 0.9583, 0.6667, 0.9583, 1.0, 0.9583, 0.3333, 0.875, 0.3333, 0.875, 1.0, 0.9583, 1.0, 8.882e-16, 0.8333, 1.0, 0.1667, 8.882e-16, 0.1667, 0.9583, 0.3333, 0.9583, 1.0, 0.5, 0.5, 0.5417, 0.3333, 0.5417, 0.6667, 8.882e-16, 0.5, 1.0, 0.8333, 0.9583, 0.6667, 0.7083, 0.3333, 0.7083, 0.6667, 0.625, 0.6667, 0.625, 0.3333, 0.5, 0.8333, 0.5417, 0.6667, 0.5417, 2.22e-16, 8.882e-16, 0.1667, 1.0, 0.5, 0.9583, 0.3333, 0.625, 0.6667, 0.5417, 0.6667, 0.5417, 0.3333, 0.625, 0.3333, 0.625, 0.6667, 0.625, 2.22e-16, 0.5417, 2.22e-16, 0.5417, 0.6667, 0.5, 0.8333, 0.5, 0.5, 0.5417, 0.6667, 0.5, 0.1667, 0.5, 0.8333, 0.5417, 2.22e-16, 0.5, 0.5, 0.5, 0.1667, 0.5417, 0.3333, 0.7917, 0.3333, 0.7917, 0.6667, 0.7083, 0.6667, 0.7083, 0.3333, 0.625, 1.0, 0.5417, 1.0, 0.5417, 0.3333, 0.625, 0.3333, 0.9583, 0.6667, 0.875, 0.6667, 0.875, 2.22e-16, 0.9583, 2.22e-16, 0.7083, 0.6667, 0.625, 0.6667, 0.625, 2.22e-16, 0.7083, 2.22e-16, 0.7083, 1.0, 0.625, 1.0, 0.625, 0.3333, 0.7083, 0.3333, 0.5417, 0.3333, 0.5417, 1.0, 0.5, 0.1667, 0.875, 0.3333, 0.7917, 0.3333, 0.7917, 0.6667, 0.875, 0.6667, 0.7917, 0.6667, 0.7083, 0.6667, 0.7083, 2.22e-16, 0.7917, 2.22e-16, 0.875, 0.6667, 0.7917, 0.6667, 0.7917, 2.22e-16, 0.875, 2.22e-16, 0.7917, 1.0, 0.7083, 1.0, 0.7083, 0.3333, 0.7917, 0.3333, 8.882e-16, 0.8333, 0.9583, 0.6667, 0.9583, 2.22e-16, 0.9583, 0.3333, 0.875, 0.3333, 0.875, 0.6667, 0.9583, 0.6667, 0.875, 1.0, 0.7917, 1.0, 0.7917, 0.3333, 0.875, 0.3333, 0.9583, 0.3333, 0.9583, 0.6667, 8.882e-16, 0.5, 0.9583, 1.0, 0.875, 1.0, 0.875, 0.3333, 0.9583, 0.3333, 0.9583, 1.0, 1.0, 0.1667, 8.882e-16, 0.8333, 8.882e-16, 0.1667, 0.9583, 1.0, 0.9583, 0.3333, 0.5, 0.5, 0.5417, 0.6667, 0.5417, 0.3333, 8.882e-16, 0.5, 0.9583, 0.6667, 1.0, 0.8333, 0.7083, 0.3333, 0.625, 0.3333, 0.625, 0.6667, 0.7083, 0.6667, 0.5, 0.8333, 0.5417, 2.22e-16, 0.5417, 0.6667, 8.882e-16, 0.1667, 0.9583, 0.3333, 1.0, 0.5, 0.625, 0.6667, 0.625, 0.3333, 0.5417, 0.3333, 0.5417, 0.6667, 0.625, 0.6667, 0.5417, 0.6667, 0.5417, 2.22e-16, 0.625, 2.22e-16, 0.5, 0.8333, 0.5417, 0.6667, 0.5, 0.5, 0.5, 0.1667, 0.5417, 2.22e-16, 0.5, 0.8333, 0.5, 0.5, 0.5417, 0.3333, 0.5, 0.1667, 0.7917, 0.3333, 0.7083, 0.3333, 0.7083, 0.6667, 0.7917, 0.6667, 0.625, 1.0, 0.625, 0.3333, 0.5417, 0.3333, 0.5417, 1.0, 0.9583, 0.6667, 0.9583, 2.22e-16, 0.875, 2.22e-16, 0.875, 0.6667, 0.7083, 0.6667, 0.7083, 2.22e-16, 0.625, 2.22e-16, 0.625, 0.6667, 0.7083, 1.0, 0.7083, 0.3333, 0.625, 0.3333, 0.625, 1.0, 0.5417, 0.3333, 0.5, 0.1667, 0.5417, 1.0, 0.875, 0.3333, 0.875, 0.6667, 0.7917, 0.6667, 0.7917, 0.3333, 0.7917, 0.6667, 0.7917, 2.22e-16, 0.7083, 2.22e-16, 0.7083, 0.6667, 0.875, 0.6667, 0.875, 2.22e-16, 0.7917, 2.22e-16, 0.7917, 0.6667, 0.7917, 1.0, 0.7917, 0.3333, 0.7083, 0.3333, 0.7083, 1.0, 8.882e-16, 0.8333, 0.9583, 2.22e-16, 0.9583, 0.6667, 0.9583, 0.3333, 0.9583, 0.6667, 0.875, 0.6667, 0.875, 0.3333, 0.875, 1.0, 0.875, 0.3333, 0.7917, 0.3333, 0.7917, 1.0, 0.9583, 0.3333, 8.882e-16, 0.5, 0.9583, 0.6667, 0.9583, 1.0, 0.9583, 0.3333, 0.875, 0.3333, 0.875, 1.0, 0.9583, 1.0, 8.882e-16, 0.8333, 1.0, 0.1667, 8.882e-16, 0.1667, 0.9583, 0.3333, 0.9583, 1.0, 0.5, 0.5, 0.5417, 0.3333, 0.5417, 0.6667, 8.882e-16, 0.5, 1.0, 0.8333, 0.9583, 0.6667, 0.7083, 0.3333, 0.7083, 0.6667, 0.625, 0.6667, 0.625, 0.3333, 0.5, 0.8333, 0.5417, 0.6667, 0.5417, 2.22e-16, 8.882e-16, 0.1667, 1.0, 0.5, 0.9583, 0.3333, 0.625, 0.6667, 0.5417, 0.6667, 0.5417, 0.3333, 0.625, 0.3333, 0.625, 0.6667, 0.625, 2.22e-16, 0.5417, 2.22e-16, 0.5417, 0.6667, 0.5, 0.8333, 0.5, 0.5, 0.5417, 0.6667, 0.5, 0.1667, 0.5, 0.8333, 0.5417, 2.22e-16, 0.5, 0.5, 0.5, 0.1667, 0.5417, 0.3333, 0.7917, 0.3333, 0.7917, 0.6667, 0.7083, 0.6667, 0.7083, 0.3333, 0.625, 1.0, 0.5417, 1.0, 0.5417, 0.3333, 0.625, 0.3333, 0.9583, 0.6667, 0.875, 0.6667, 0.875, 2.22e-16, 0.9583, 2.22e-16, 0.7083, 0.6667, 0.625, 0.6667, 0.625, 2.22e-16, 0.7083, 2.22e-16, 0.7083, 1.0, 0.625, 1.0, 0.625, 0.3333, 0.7083, 0.3333, 0.5417, 0.3333, 0.5417, 1.0, 0.5, 0.1667, 0.875, 0.3333, 0.7917, 0.3333, 0.7917, 0.6667, 0.875, 0.6667, 0.7917, 0.6667, 0.7083, 0.6667, 0.7083, 2.22e-16, 0.7917, 2.22e-16, 0.875, 0.6667, 0.7917, 0.6667, 0.7917, 2.22e-16, 0.875, 2.22e-16, 0.7917, 1.0, 0.7083, 1.0, 0.7083, 0.3333, 0.7917, 0.3333, 8.882e-16, 0.8333, 0.9583, 0.6667, 0.9583, 2.22e-16, 0.9583, 0.3333, 0.875, 0.3333, 0.875, 0.6667, 0.9583, 0.6667, 0.875, 1.0, 0.7917, 1.0, 0.7917, 0.3333, 0.875, 0.3333, 0.9583, 0.3333, 0.9583, 0.6667, 8.882e-16, 0.5, 0.9583, 1.0, 0.875, 1.0, 0.875, 0.3333, 0.9583, 0.3333, 0.9583, 1.0, 1.0, 0.1667, 8.882e-16, 0.8333, 8.882e-16, 0.1667, 0.9583, 1.0, 0.9583, 0.3333, 0.5, 0.5, 0.5417, 0.6667, 0.5417, 0.3333, 8.882e-16, 0.5, 0.9583, 0.6667, 1.0, 0.8333, 0.7083, 0.3333, 0.625, 0.3333, 0.625, 0.6667, 0.7083, 0.6667, 0.5, 0.8333, 0.5417, 2.22e-16, 0.5417, 0.6667, 8.882e-16, 0.1667, 0.9583, 0.3333, 1.0, 0.5, 0.625, 0.6667, 0.625, 0.3333, 0.5417, 0.3333, 0.5417, 0.6667, 0.625, 0.6667, 0.5417, 0.6667, 0.5417, 2.22e-16, 0.625, 2.22e-16, 0.5, 0.8333, 0.5417, 0.6667, 0.5, 0.5, 0.5, 0.1667, 0.5417, 2.22e-16, 0.5, 0.8333, 0.5, 0.5, 0.5417, 0.3333, 0.5, 0.1667, 0.7917, 0.3333, 0.7083, 0.3333, 0.7083, 0.6667, 0.7917, 0.6667, 0.625, 1.0, 0.625, 0.3333, 0.5417, 0.3333, 0.5417, 1.0, 0.9583, 0.6667, 0.9583, 2.22e-16, 0.875, 2.22e-16, 0.875, 0.6667, 0.7083, 0.6667, 0.7083, 2.22e-16, 0.625, 2.22e-16, 0.625, 0.6667, 0.7083, 1.0, 0.7083, 0.3333, 0.625, 0.3333, 0.625, 1.0, 0.5417, 0.3333, 0.5, 0.1667, 0.5417, 1.0, 0.875, 0.3333, 0.875, 0.6667, 0.7917, 0.6667, 0.7917, 0.3333, 0.7917, 0.6667, 0.7917, 2.22e-16, 0.7083, 2.22e-16, 0.7083, 0.6667, 0.875, 0.6667, 0.875, 2.22e-16, 0.7917, 2.22e-16, 0.7917, 0.6667, 0.7917, 1.0, 0.7917, 0.3333, 0.7083, 0.3333, 0.7083, 1.0, 8.882e-16, 0.8333, 0.9583, 2.22e-16, 0.9583, 0.6667, 0.9583, 0.3333, 0.9583, 0.6667, 0.875, 0.6667, 0.875, 0.3333, 0.875, 1.0, 0.875, 0.3333, 0.7917, 0.3333, 0.7917, 1.0, 0.9583, 0.3333, 8.882e-16, 0.5, 0.9583, 0.6667, 0.9583, 1.0, 0.9583, 0.3333, 0.875, 0.3333, 0.875, 1.0, 0.9583, 1.0, 8.882e-16, 0.8333, 1.0, 0.1667, 8.882e-16, 0.1667, 0.9583, 0.3333, 0.9583, 1.0, 0.5, 0.5, 0.5417, 0.3333, 0.5417, 0.6667, 8.882e-16, 0.5, 1.0, 0.8333, 0.9583, 0.6667, 0.7083, 0.3333, 0.7083, 0.6667, 0.625, 0.6667, 0.625, 0.3333, 0.5, 0.8333, 0.5417, 0.6667, 0.5417, 2.22e-16, 8.882e-16, 0.1667, 1.0, 0.5, 0.9583, 0.3333, 0.625, 0.6667, 0.5417, 0.6667, 0.5417, 0.3333, 0.625, 0.3333, 0.625, 0.6667, 0.625, 2.22e-16, 0.5417, 2.22e-16, 0.5417, 0.6667, 0.5, 0.8333, 0.5, 0.5, 0.5417, 0.6667, 0.5, 0.1667, 0.5, 0.8333, 0.5417, 2.22e-16, 0.5, 0.5, 0.5, 0.1667, 0.5417, 0.3333, 0.7917, 0.3333, 0.7917, 0.6667, 0.7083, 0.6667, 0.7083, 0.3333, 0.625, 1.0, 0.5417, 1.0, 0.5417, 0.3333, 0.625, 0.3333, 0.9583, 0.6667, 0.875, 0.6667, 0.875, 2.22e-16, 0.9583, 2.22e-16, 0.7083, 0.6667, 0.625, 0.6667, 0.625, 2.22e-16, 0.7083, 2.22e-16, 0.7083, 1.0, 0.625, 1.0, 0.625, 0.3333, 0.7083, 0.3333, 0.5417, 0.3333, 0.5417, 1.0, 0.5, 0.1667, 0.875, 0.3333, 0.7917, 0.3333, 0.7917, 0.6667, 0.875, 0.6667, 0.7917, 0.6667, 0.7083, 0.6667, 0.7083, 2.22e-16, 0.7917, 2.22e-16, 0.875, 0.6667, 0.7917, 0.6667, 0.7917, 2.22e-16, 0.875, 2.22e-16, 0.7917, 1.0, 0.7083, 1.0, 0.7083, 0.3333, 0.7917, 0.3333, 8.882e-16, 0.8333, 0.9583, 0.6667, 0.9583, 2.22e-16, 0.9583, 0.3333, 0.875, 0.3333, 0.875, 0.6667, 0.9583, 0.6667, 0.875, 1.0, 0.7917, 1.0, 0.7917, 0.3333, 0.875, 0.3333, 0.9583, 0.3333, 0.9583, 0.6667, 8.882e-16, 0.5, 0.9583, 1.0, 0.875, 1.0, 0.875, 0.3333, 0.9583, 0.3333, 0.9583, 1.0, 1.0, 0.1667, 8.882e-16, 0.8333, 8.882e-16, 0.1667, 0.9583, 1.0, 0.9583, 0.3333, 0.5, 0.5, 0.5417, 0.6667, 0.5417, 0.3333, 8.882e-16, 0.5, 0.9583, 0.6667, 1.0, 0.8333, 0.7083, 0.3333, 0.625, 0.3333, 0.625, 0.6667, 0.7083, 0.6667, 0.5, 0.8333, 0.5417, 2.22e-16, 0.5417, 0.6667, 8.882e-16, 0.1667, 0.9583, 0.3333, 1.0, 0.5, 0.625, 0.6667, 0.625, 0.3333, 0.5417, 0.3333, 0.5417, 0.6667, 0.625, 0.6667, 0.5417, 0.6667, 0.5417, 2.22e-16, 0.625, 2.22e-16, 0.5, 0.8333, 0.5417, 0.6667, 0.5, 0.5, 0.5, 0.1667, 0.5417, 2.22e-16, 0.5, 0.8333, 0.5, 0.5, 0.5417, 0.3333, 0.5, 0.1667, 0.7917, 0.3333, 0.7083, 0.3333, 0.7083, 0.6667, 0.7917, 0.6667, 0.625, 1.0, 0.625, 0.3333, 0.5417, 0.3333, 0.5417, 1.0, 0.9583, 0.6667, 0.9583, 2.22e-16, 0.875, 2.22e-16, 0.875, 0.6667, 0.7083, 0.6667, 0.7083, 2.22e-16, 0.625, 2.22e-16, 0.625, 0.6667, 0.7083, 1.0, 0.7083, 0.3333, 0.625, 0.3333, 0.625, 1.0, 0.5417, 0.3333, 0.5, 0.1667, 0.5417, 1.0, 0.875, 0.3333, 0.875, 0.6667, 0.7917, 0.6667, 0.7917, 0.3333, 0.7917, 0.6667, 0.7917, 2.22e-16, 0.7083, 2.22e-16, 0.7083, 0.6667, 0.875, 0.6667, 0.875, 2.22e-16, 0.7917, 2.22e-16, 0.7917, 0.6667, 0.7917, 1.0, 0.7917, 0.3333, 0.7083, 0.3333, 0.7083, 1.0, 8.882e-16, 0.8333, 0.9583, 2.22e-16, 0.9583, 0.6667, 0.9583, 0.3333, 0.9583, 0.6667, 0.875, 0.6667, 0.875, 0.3333, 0.875, 1.0, 0.875, 0.3333, 0.7917, 0.3333, 0.7917, 1.0, 0.9583, 0.3333, 8.882e-16, 0.5, 0.9583, 0.6667, 0.9583, 1.0, 0.9583, 0.3333, 0.875, 0.3333, 0.875, 1.0, 0.9583, 1.0, 8.882e-16, 0.8333, 1.0, 0.1667, 8.882e-16, 0.1667, 0.9583, 0.3333, 0.9583, 1.0, 0.5, 0.5, 0.5417, 0.3333, 0.5417, 0.6667, 8.882e-16, 0.5, 1.0, 0.8333, 0.9583, 0.6667, 0.7083, 0.3333, 0.7083, 0.6667, 0.625, 0.6667, 0.625, 0.3333, 0.5, 0.8333, 0.5417, 0.6667, 0.5417, 2.22e-16, 8.882e-16, 0.1667, 1.0, 0.5, 0.9583, 0.3333, 0.625, 0.6667, 0.5417, 0.6667, 0.5417, 0.3333, 0.625, 0.3333, 0.625, 0.6667, 0.625, 2.22e-16, 0.5417, 2.22e-16, 0.5417, 0.6667, 0.5, 0.8333, 0.5, 0.5, 0.5417, 0.6667, 0.5, 0.1667, 0.5, 0.8333, 0.5417, 2.22e-16, 0.5, 0.5, 0.5, 0.1667, 0.5417, 0.3333, 0.7917, 0.3333, 0.7917, 0.6667, 0.7083, 0.6667, 0.7083, 0.3333, 0.625, 1.0, 0.5417, 1.0, 0.5417, 0.3333, 0.625, 0.3333, 0.9583, 0.6667, 0.875, 0.6667, 0.875, 2.22e-16, 0.9583, 2.22e-16, 0.7083, 0.6667, 0.625, 0.6667, 0.625, 2.22e-16, 0.7083, 2.22e-16, 0.7083, 1.0, 0.625, 1.0, 0.625, 0.3333, 0.7083, 0.3333, 0.5417, 0.3333, 0.5417, 1.0, 0.5, 0.1667, 0.875, 0.3333, 0.7917, 0.3333, 0.7917, 0.6667, 0.875, 0.6667, 0.7917, 0.6667, 0.7083, 0.6667, 0.7083, 2.22e-16, 0.7917, 2.22e-16, 0.875, 0.6667, 0.7917, 0.6667, 0.7917, 2.22e-16, 0.875, 2.22e-16, 0.7917, 1.0, 0.7083, 1.0, 0.7083, 0.3333, 0.7917, 0.3333, 8.882e-16, 0.8333, 0.9583, 0.6667, 0.9583, 2.22e-16, 0.9583, 0.3333, 0.875, 0.3333, 0.875, 0.6667, 0.9583, 0.6667, 0.875, 1.0, 0.7917, 1.0, 0.7917, 0.3333, 0.875, 0.3333, 0.9583, 0.3333, 0.9583, 0.6667, 8.882e-16, 0.5, 0.9583, 1.0, 0.875, 1.0, 0.875, 0.3333, 0.9583, 0.3333, 0.9583, 1.0, 1.0, 0.1667, 8.882e-16, 0.8333, 8.882e-16, 0.1667, 0.9583, 1.0, 0.9583, 0.3333, 0.5, 0.5, 0.5417, 0.6667, 0.5417, 0.3333, 8.882e-16, 0.5, 0.9583, 0.6667, 1.0, 0.8333, 0.7083, 0.3333, 0.625, 0.3333, 0.625, 0.6667, 0.7083, 0.6667, 0.5, 0.8333, 0.5417, 2.22e-16, 0.5417, 0.6667, 8.882e-16, 0.1667, 0.9583, 0.3333, 1.0, 0.5, 0.625, 0.6667, 0.625, 0.3333, 0.5417, 0.3333, 0.5417, 0.6667, 0.625, 0.6667, 0.5417, 0.6667, 0.5417, 2.22e-16, 0.625, 2.22e-16, 0.5, 0.8333, 0.5417, 0.6667, 0.5, 0.5, 0.5, 0.1667, 0.5417, 2.22e-16, 0.5, 0.8333, 0.5, 0.5, 0.5417, 0.3333, 0.5, 0.1667, 0.7917, 0.3333, 0.7083, 0.3333, 0.7083, 0.6667, 0.7917, 0.6667, 0.625, 1.0, 0.625, 0.3333, 0.5417, 0.3333, 0.5417, 1.0, 0.9583, 0.6667, 0.9583, 2.22e-16, 0.875, 2.22e-16, 0.875, 0.6667, 0.7083, 0.6667, 0.7083, 2.22e-16, 0.625, 2.22e-16, 0.625, 0.6667, 0.7083, 1.0, 0.7083, 0.3333, 0.625, 0.3333, 0.625, 1.0, 0.5417, 0.3333, 0.5, 0.1667, 0.5417, 1.0, 0.875, 0.3333, 0.875, 0.6667, 0.7917, 0.6667, 0.7917, 0.3333, 0.7917, 0.6667, 0.7917, 2.22e-16, 0.7083, 2.22e-16, 0.7083, 0.6667, 0.875, 0.6667, 0.875, 2.22e-16, 0.7917, 2.22e-16, 0.7917, 0.6667, 0.7917, 1.0, 0.7917, 0.3333, 0.7083, 0.3333, 0.7083, 1.0, 8.882e-16, 0.8333, 0.9583, 2.22e-16, 0.9583, 0.6667, 0.9583, 0.3333, 0.9583, 0.6667, 0.875, 0.6667, 0.875, 0.3333, 0.875, 1.0, 0.875, 0.3333, 0.7917, 0.3333, 0.7917, 1.0, 0.9583, 0.3333, 8.882e-16, 0.5, 0.9583, 0.6667, 0.9583, 1.0, 0.9583, 0.3333, 0.875, 0.3333, 0.875, 1.0, 0.9583, 1.0, 8.882e-16, 0.8333, 1.0, 0.1667, 8.882e-16, 0.1667, 0.9583, 0.3333, 0.9583, 1.0, 0.5, 0.5, 0.5417, 0.3333, 0.5417, 0.6667, 8.882e-16, 0.5, 1.0, 0.8333, 0.9583, 0.6667, 0.7083, 0.3333, 0.7083, 0.6667, 0.625, 0.6667, 0.625, 0.3333, 0.5, 0.8333, 0.5417, 0.6667, 0.5417, 2.22e-16, 8.882e-16, 0.1667, 1.0, 0.5, 0.9583, 0.3333, 0.625, 0.6667, 0.5417, 0.6667, 0.5417, 0.3333, 0.625, 0.3333, 0.625, 0.6667, 0.625, 2.22e-16, 0.5417, 2.22e-16, 0.5417, 0.6667, 0.5, 0.8333, 0.5, 0.5, 0.5417, 0.6667, 0.5, 0.1667, 0.5, 0.8333, 0.5417, 2.22e-16, 0.5, 0.5, 0.5, 0.1667, 0.5417, 0.3333, 0.7917, 0.3333, 0.7917, 0.6667, 0.7083, 0.6667, 0.7083, 0.3333, 0.625, 1.0, 0.5417, 1.0, 0.5417, 0.3333, 0.625, 0.3333, 0.9583, 0.6667, 0.875, 0.6667, 0.875, 2.22e-16, 0.9583, 2.22e-16, 0.7083, 0.6667, 0.625, 0.6667, 0.625, 2.22e-16, 0.7083, 2.22e-16, 0.7083, 1.0, 0.625, 1.0, 0.625, 0.3333, 0.7083, 0.3333, 0.5417, 0.3333, 0.5417, 1.0, 0.5, 0.1667, 0.875, 0.3333, 0.7917, 0.3333, 0.7917, 0.6667, 0.875, 0.6667, 0.7917, 0.6667, 0.7083, 0.6667, 0.7083, 2.22e-16, 0.7917, 2.22e-16, 0.875, 0.6667, 0.7917, 0.6667, 0.7917, 2.22e-16, 0.875, 2.22e-16, 0.7917, 1.0, 0.7083, 1.0, 0.7083, 0.3333, 0.7917, 0.3333, 8.882e-16, 0.8333, 0.9583, 0.6667, 0.9583, 2.22e-16, 0.9583, 0.3333, 0.875, 0.3333, 0.875, 0.6667, 0.9583, 0.6667, 0.875, 1.0, 0.7917, 1.0, 0.7917, 0.3333, 0.875, 0.3333, 0.9583, 0.3333, 0.9583, 0.6667, 8.882e-16, 0.5, 0.9583, 1.0, 0.875, 1.0, 0.875, 0.3333, 0.9583, 0.3333, 0.9583, 1.0, 1.0, 0.1667, 8.882e-16, 0.8333, 8.882e-16, 0.1667, 0.9583, 1.0, 0.9583, 0.3333, 0.5, 0.5, 0.5417, 0.6667, 0.5417, 0.3333, 8.882e-16, 0.5, 0.9583, 0.6667, 1.0, 0.8333, 0.7083, 0.3333, 0.625, 0.3333, 0.625, 0.6667, 0.7083, 0.6667, 0.5, 0.8333, 0.5417, 2.22e-16, 0.5417, 0.6667, 8.882e-16, 0.1667, 0.9583, 0.3333, 1.0, 0.5, 0.625, 0.6667, 0.625, 0.3333, 0.5417, 0.3333, 0.5417, 0.6667, 0.625, 0.6667, 0.5417, 0.6667, 0.5417, 2.22e-16, 0.625, 2.22e-16, 0.5, 0.8333, 0.5417, 0.6667, 0.5, 0.5, 0.5, 0.1667, 0.5417, 2.22e-16, 0.5, 0.8333, 0.5, 0.5, 0.5417, 0.3333, 0.5, 0.1667, 0.7917, 0.3333, 0.7083, 0.3333, 0.7083, 0.6667, 0.7917, 0.6667, 0.625, 1.0, 0.625, 0.3333, 0.5417, 0.3333, 0.5417, 1.0, 0.9583, 0.6667, 0.9583, 2.22e-16, 0.875, 2.22e-16, 0.875, 0.6667, 0.7083, 0.6667, 0.7083, 2.22e-16, 0.625, 2.22e-16, 0.625, 0.6667, 0.7083, 1.0, 0.7083, 0.3333, 0.625, 0.3333, 0.625, 1.0, 0.5417, 0.3333, 0.5, 0.1667, 0.5417, 1.0, 0.875, 0.3333, 0.875, 0.6667, 0.7917, 0.6667, 0.7917, 0.3333, 0.7917, 0.6667, 0.7917, 2.22e-16, 0.7083, 2.22e-16, 0.7083, 0.6667, 0.875, 0.6667, 0.875, 2.22e-16, 0.7917, 2.22e-16, 0.7917, 0.6667, 0.7917, 1.0, 0.7917, 0.3333, 0.7083, 0.3333, 0.7083, 1.0, 8.882e-16, 0.8333, 0.9583, 2.22e-16, 0.9583, 0.6667, 0.9583, 0.3333, 0.9583, 0.6667, 0.875, 0.6667, 0.875, 0.3333, 0.875, 1.0, 0.875, 0.3333, 0.7917, 0.3333, 0.7917, 1.0, 0.9583, 0.3333, 8.882e-16, 0.5, 0.9583, 0.6667, 0.9583, 1.0, 0.9583, 0.3333, 0.875, 0.3333, 0.875, 1.0, 0.9583, 1.0, 8.882e-16, 0.8333, 1.0, 0.1667, 8.882e-16, 0.1667, 0.9583, 0.3333, 0.9583, 1.0, 0.5, 0.5, 0.5417, 0.3333, 0.5417, 0.6667, 8.882e-16, 0.5, 1.0, 0.8333, 0.9583, 0.6667, 0.7083, 0.3333, 0.7083, 0.6667, 0.625, 0.6667, 0.625, 0.3333, 0.5, 0.8333, 0.5417, 0.6667, 0.5417, 2.22e-16, 8.882e-16, 0.1667, 1.0, 0.5, 0.9583, 0.3333, 0.625, 0.6667, 0.5417, 0.6667, 0.5417, 0.3333, 0.625, 0.3333, 0.625, 0.6667, 0.625, 2.22e-16, 0.5417, 2.22e-16, 0.5417, 0.6667, 0.5, 0.8333, 0.5, 0.5, 0.5417, 0.6667, 0.5, 0.1667, 0.5, 0.8333, 0.5417, 2.22e-16, 0.5, 0.5, 0.5, 0.1667, 0.5417, 0.3333, 0.7917, 0.3333, 0.7917, 0.6667, 0.7083, 0.6667, 0.7083, 0.3333, 0.625, 1.0, 0.5417, 1.0, 0.5417, 0.3333, 0.625, 0.3333, 0.9583, 0.6667, 0.875, 0.6667, 0.875, 2.22e-16, 0.9583, 2.22e-16, 0.7083, 0.6667, 0.625, 0.6667, 0.625, 2.22e-16, 0.7083, 2.22e-16, 0.7083, 1.0, 0.625, 1.0, 0.625, 0.3333, 0.7083, 0.3333, 0.5417, 0.3333, 0.5417, 1.0, 0.5, 0.1667, 0.875, 0.3333, 0.7917, 0.3333, 0.7917, 0.6667, 0.875, 0.6667, 0.7917, 0.6667, 0.7083, 0.6667, 0.7083, 2.22e-16, 0.7917, 2.22e-16, 0.875, 0.6667, 0.7917, 0.6667, 0.7917, 2.22e-16, 0.875, 2.22e-16, 0.7917, 1.0, 0.7083, 1.0, 0.7083, 0.3333, 0.7917, 0.3333, 8.882e-16, 0.8333, 0.9583, 0.6667, 0.9583, 2.22e-16, 0.9583, 0.3333, 0.875, 0.3333, 0.875, 0.6667, 0.9583, 0.6667, 0.875, 1.0, 0.7917, 1.0, 0.7917, 0.3333, 0.875, 0.3333, 0.9583, 0.3333, 0.9583, 0.6667, 8.882e-16, 0.5, 0.9583, 1.0, 0.875, 1.0, 0.875, 0.3333, 0.9583, 0.3333, 0.9583, 1.0, 1.0, 0.1667, 8.882e-16, 0.8333, 8.882e-16, 0.1667, 0.9583, 1.0, 0.9583, 0.3333, 0.5, 0.5, 0.5417, 0.6667, 0.5417, 0.3333, 8.882e-16, 0.5, 0.9583, 0.6667, 1.0, 0.8333, 0.7083, 0.3333, 0.625, 0.3333, 0.625, 0.6667, 0.7083, 0.6667, 0.5, 0.8333, 0.5417, 2.22e-16, 0.5417, 0.6667, 8.882e-16, 0.1667, 0.9583, 0.3333, 1.0, 0.5, 0.625, 0.6667, 0.625, 0.3333, 0.5417, 0.3333, 0.5417, 0.6667, 0.625, 0.6667, 0.5417, 0.6667, 0.5417, 2.22e-16, 0.625, 2.22e-16, 0.5, 0.8333, 0.5417, 0.6667, 0.5, 0.5, 0.5, 0.1667, 0.5417, 2.22e-16, 0.5, 0.8333, 0.5, 0.5, 0.5417, 0.3333, 0.5, 0.1667, 0.7917, 0.3333, 0.7083, 0.3333, 0.7083, 0.6667, 0.7917, 0.6667, 0.9583, 0.6667, 0.9583, 2.22e-16, 0.875, 2.22e-16, 0.875, 0.6667, 0.875, 0.3333, 0.875, 0.6667, 0.7917, 0.6667, 0.7917, 0.3333, 0.7917, 0.6667, 0.7917, 2.22e-16, 0.7083, 2.22e-16, 0.7083, 0.6667, 0.875, 0.6667, 0.875, 2.22e-16, 0.7917, 2.22e-16, 0.7917, 0.6667, 0.7917, 1.0, 0.7917, 0.3333, 0.7083, 0.3333, 0.7083, 1.0, 8.882e-16, 0.8333, 0.9583, 2.22e-16, 0.9583, 0.6667, 0.9583, 0.3333, 0.9583, 0.6667, 0.875, 0.6667, 0.875, 0.3333, 0.875, 1.0, 0.875, 0.3333, 0.7917, 0.3333, 0.7917, 1.0, 0.9583, 0.3333, 8.882e-16, 0.5, 0.9583, 0.6667, 0.9583, 1.0, 0.9583, 0.3333, 0.875, 0.3333, 0.875, 1.0, 0.9583, 1.0, 8.882e-16, 0.8333, 1.0, 0.1667, 8.882e-16, 0.1667, 0.9583, 0.3333, 0.9583, 1.0, 8.882e-16, 0.5, 1.0, 0.8333, 0.9583, 0.6667, 8.882e-16, 0.1667, 1.0, 0.5, 0.9583, 0.3333, 0.7917, 0.3333, 0.7917, 0.6667, 0.7083, 0.6667, 0.7083, 0.3333, 0.7083, 0.3333, 0.7083, 0.6667, 0.7083, 0.6667, 0.7083, 0.3333, 0.7083, 0.3333, 0.7083, 0.6667, 0.7083, 2.22e-16, 0.7083, 0.6667, 0.7083, 2.22e-16, 0.7083, 2.22e-16, 0.7083, 0.6667, 0.7083, 1.0, 0.7083, 0.3333, 0.7083, 0.3333, 0.7083, 1.0, 0.9583, 0.6667, 0.875, 0.6667, 0.875, 2.22e-16, 0.9583, 2.22e-16, 0.875, 0.3333, 0.7917, 0.3333, 0.7917, 0.6667, 0.875, 0.6667, 0.7917, 0.6667, 0.7083, 0.6667, 0.7083, 2.22e-16, 0.7917, 2.22e-16, 0.875, 0.6667, 0.7917, 0.6667, 0.7917, 2.22e-16, 0.875, 2.22e-16, 0.7917, 1.0, 0.7083, 1.0, 0.7083, 0.3333, 0.7917, 0.3333, 8.882e-16, 0.8333, 0.9583, 0.6667, 0.9583, 2.22e-16, 0.9583, 0.3333, 0.875, 0.3333, 0.875, 0.6667, 0.9583, 0.6667, 0.875, 1.0, 0.7917, 1.0, 0.7917, 0.3333, 0.875, 0.3333, 0.9583, 0.3333, 0.9583, 0.6667, 8.882e-16, 0.5, 0.9583, 1.0, 0.875, 1.0, 0.875, 0.3333, 0.9583, 0.3333, 0.9583, 1.0, 1.0, 0.1667, 8.882e-16, 0.8333, 8.882e-16, 0.1667, 0.9583, 1.0, 0.9583, 0.3333, 8.882e-16, 0.5, 0.9583, 0.6667, 1.0, 0.8333, 8.882e-16, 0.1667, 0.9583, 0.3333, 1.0, 0.5, 0.7917, 0.3333, 0.7083, 0.3333, 0.7083, 0.6667, 0.7917, 0.6667, 0.7083, 0.3333, 0.7083, 0.3333, 0.7083, 0.6667, 0.7083, 0.6667, 0.7083, 0.3333, 0.7083, 2.22e-16, 0.7083, 0.6667, 0.7083, 0.6667, 0.7083, 0.6667, 0.7083, 2.22e-16, 0.7083, 2.22e-16, 0.7083, 1.0, 0.7083, 1.0, 0.7083, 0.3333, 0.7083, 0.3333, 0.625, 1.0, 0.625, 0.3333, 0.5417, 0.3333, 0.5417, 1.0, 0.9583, 0.6667, 0.9583, 2.22e-16, 0.875, 2.22e-16, 0.875, 0.6667, 0.7083, 0.6667, 0.7083, 2.22e-16, 0.625, 2.22e-16, 0.625, 0.6667, 0.7083, 1.0, 0.7083, 0.3333, 0.625, 0.3333, 0.625, 1.0, 0.5417, 0.3333, 0.5, 0.1667, 0.5417, 1.0, 0.875, 0.3333, 0.875, 0.6667, 0.7917, 0.6667, 0.7917, 0.3333, 0.7917, 0.6667, 0.7917, 2.22e-16, 0.7083, 2.22e-16, 0.7083, 0.6667, 0.875, 0.6667, 0.875, 2.22e-16, 0.7917, 2.22e-16, 0.7917, 0.6667, 0.7917, 1.0, 0.7917, 0.3333, 0.7083, 0.3333, 0.7083, 1.0, 8.882e-16, 0.8333, 0.9583, 2.22e-16, 0.9583, 0.6667, 0.9583, 0.3333, 0.9583, 0.6667, 0.875, 0.6667, 0.875, 0.3333, 0.875, 1.0, 0.875, 0.3333, 0.7917, 0.3333, 0.7917, 1.0, 0.9583, 0.3333, 8.882e-16, 0.5, 0.9583, 0.6667, 0.9583, 1.0, 0.9583, 0.3333, 0.875, 0.3333, 0.875, 1.0, 0.9583, 1.0, 8.882e-16, 0.8333, 1.0, 0.1667, 8.882e-16, 0.1667, 0.9583, 0.3333, 0.9583, 1.0, 0.5, 0.5, 0.5417, 0.3333, 0.5417, 0.6667, 8.882e-16, 0.5, 1.0, 0.8333, 0.9583, 0.6667, 0.7083, 0.3333, 0.7083, 0.6667, 0.625, 0.6667, 0.625, 0.3333, 0.5, 0.8333, 0.5417, 0.6667, 0.5417, 2.22e-16, 8.882e-16, 0.1667, 1.0, 0.5, 0.9583, 0.3333, 0.625, 0.6667, 0.5417, 0.6667, 0.5417, 0.3333, 0.625, 0.3333, 0.625, 0.6667, 0.625, 2.22e-16, 0.5417, 2.22e-16, 0.5417, 0.6667, 0.5, 0.8333, 0.5, 0.5, 0.5417, 0.6667, 0.5, 0.1667, 0.5, 0.8333, 0.5417, 2.22e-16, 0.5, 0.5, 0.5, 0.1667, 0.5417, 0.3333, 0.7917, 0.3333, 0.7917, 0.6667, 0.7083, 0.6667, 0.7083, 0.3333, 0.625, 1.0, 0.5417, 1.0, 0.5417, 0.3333, 0.625, 0.3333, 0.9583, 0.6667, 0.875, 0.6667, 0.875, 2.22e-16, 0.9583, 2.22e-16, 0.7083, 0.6667, 0.625, 0.6667, 0.625, 2.22e-16, 0.7083, 2.22e-16, 0.7083, 1.0, 0.625, 1.0, 0.625, 0.3333, 0.7083, 0.3333, 0.5417, 0.3333, 0.5417, 1.0, 0.5, 0.1667, 0.875, 0.3333, 0.7917, 0.3333, 0.7917, 0.6667, 0.875, 0.6667, 0.7917, 0.6667, 0.7083, 0.6667, 0.7083, 2.22e-16, 0.7917, 2.22e-16, 0.875, 0.6667, 0.7917, 0.6667, 0.7917, 2.22e-16, 0.875, 2.22e-16, 0.7917, 1.0, 0.7083, 1.0, 0.7083, 0.3333, 0.7917, 0.3333, 8.882e-16, 0.8333, 0.9583, 0.6667, 0.9583, 2.22e-16, 0.9583, 0.3333, 0.875, 0.3333, 0.875, 0.6667, 0.9583, 0.6667, 0.875, 1.0, 0.7917, 1.0, 0.7917, 0.3333, 0.875, 0.3333, 0.9583, 0.3333, 0.9583, 0.6667, 8.882e-16, 0.5, 0.9583, 1.0, 0.875, 1.0, 0.875, 0.3333, 0.9583, 0.3333, 0.9583, 1.0, 1.0, 0.1667, 8.882e-16, 0.8333, 8.882e-16, 0.1667, 0.9583, 1.0, 0.9583, 0.3333, 0.5, 0.5, 0.5417, 0.6667, 0.5417, 0.3333, 8.882e-16, 0.5, 0.9583, 0.6667, 1.0, 0.8333, 0.7083, 0.3333, 0.625, 0.3333, 0.625, 0.6667, 0.7083, 0.6667, 0.5, 0.8333, 0.5417, 2.22e-16, 0.5417, 0.6667, 8.882e-16, 0.1667, 0.9583, 0.3333, 1.0, 0.5, 0.625, 0.6667, 0.625, 0.3333, 0.5417, 0.3333, 0.5417, 0.6667, 0.625, 0.6667, 0.5417, 0.6667, 0.5417, 2.22e-16, 0.625, 2.22e-16, 0.5, 0.8333, 0.5417, 0.6667, 0.5, 0.5, 0.5, 0.1667, 0.5417, 2.22e-16, 0.5, 0.8333, 0.5, 0.5, 0.5417, 0.3333, 0.5, 0.1667, 0.7917, 0.3333, 0.7083, 0.3333, 0.7083, 0.6667, 0.7917, 0.6667, 0.625, 1.0, 0.625, 0.3333, 0.5417, 0.3333, 0.5417, 1.0, 0.9583, 0.6667, 0.9583, 2.22e-16, 0.875, 2.22e-16, 0.875, 0.6667, 0.7083, 0.6667, 0.7083, 2.22e-16, 0.625, 2.22e-16, 0.625, 0.6667, 0.7083, 1.0, 0.7083, 0.3333, 0.625, 0.3333, 0.625, 1.0, 0.5417, 0.3333, 0.5, 0.1667, 0.5417, 1.0, 0.875, 0.3333, 0.875, 0.6667, 0.7917, 0.6667, 0.7917, 0.3333, 0.7917, 0.6667, 0.7917, 2.22e-16, 0.7083, 2.22e-16, 0.7083, 0.6667, 0.875, 0.6667, 0.875, 2.22e-16, 0.7917, 2.22e-16, 0.7917, 0.6667, 0.7917, 1.0, 0.7917, 0.3333, 0.7083, 0.3333, 0.7083, 1.0, 8.882e-16, 0.8333, 0.9583, 2.22e-16, 0.9583, 0.6667, 0.9583, 0.3333, 0.9583, 0.6667, 0.875, 0.6667, 0.875, 0.3333, 0.875, 1.0, 0.875, 0.3333, 0.7917, 0.3333, 0.7917, 1.0, 0.9583, 0.3333, 8.882e-16, 0.5, 0.9583, 0.6667, 0.9583, 1.0, 0.9583, 0.3333, 0.875, 0.3333, 0.875, 1.0, 0.9583, 1.0, 8.882e-16, 0.8333, 1.0, 0.1667, 8.882e-16, 0.1667, 0.9583, 0.3333, 0.9583, 1.0, 0.5, 0.5, 0.5417, 0.3333, 0.5417, 0.6667, 8.882e-16, 0.5, 1.0, 0.8333, 0.9583, 0.6667, 0.7083, 0.3333, 0.7083, 0.6667, 0.625, 0.6667, 0.625, 0.3333, 0.5, 0.8333, 0.5417, 0.6667, 0.5417, 2.22e-16, 8.882e-16, 0.1667, 1.0, 0.5, 0.9583, 0.3333, 0.625, 0.6667, 0.5417, 0.6667, 0.5417, 0.3333, 0.625, 0.3333, 0.625, 0.6667, 0.625, 2.22e-16, 0.5417, 2.22e-16, 0.5417, 0.6667, 0.5, 0.8333, 0.5, 0.5, 0.5417, 0.6667, 0.5, 0.1667, 0.5, 0.8333, 0.5417, 2.22e-16, 0.5, 0.5, 0.5, 0.1667, 0.5417, 0.3333, 0.7917, 0.3333, 0.7917, 0.6667, 0.7083, 0.6667, 0.7083, 0.3333, 0.625, 1.0, 0.5417, 1.0, 0.5417, 0.3333, 0.625, 0.3333, 0.9583, 0.6667, 0.875, 0.6667, 0.875, 2.22e-16, 0.9583, 2.22e-16, 0.7083, 0.6667, 0.625, 0.6667, 0.625, 2.22e-16, 0.7083, 2.22e-16, 0.7083, 1.0, 0.625, 1.0, 0.625, 0.3333, 0.7083, 0.3333, 0.5417, 0.3333, 0.5417, 1.0, 0.5, 0.1667, 0.875, 0.3333, 0.7917, 0.3333, 0.7917, 0.6667, 0.875, 0.6667, 0.7917, 0.6667, 0.7083, 0.6667, 0.7083, 2.22e-16, 0.7917, 2.22e-16, 0.875, 0.6667, 0.7917, 0.6667, 0.7917, 2.22e-16, 0.875, 2.22e-16, 0.7917, 1.0, 0.7083, 1.0, 0.7083, 0.3333, 0.7917, 0.3333, 8.882e-16, 0.8333, 0.9583, 0.6667, 0.9583, 2.22e-16, 0.9583, 0.3333, 0.875, 0.3333, 0.875, 0.6667, 0.9583, 0.6667, 0.875, 1.0, 0.7917, 1.0, 0.7917, 0.3333, 0.875, 0.3333, 0.9583, 0.3333, 0.9583, 0.6667, 8.882e-16, 0.5, 0.9583, 1.0, 0.875, 1.0, 0.875, 0.3333, 0.9583, 0.3333, 0.9583, 1.0, 1.0, 0.1667, 8.882e-16, 0.8333, 8.882e-16, 0.1667, 0.9583, 1.0, 0.9583, 0.3333, 0.5, 0.5, 0.5417, 0.6667, 0.5417, 0.3333, 8.882e-16, 0.5, 0.9583, 0.6667, 1.0, 0.8333, 0.7083, 0.3333, 0.625, 0.3333, 0.625, 0.6667, 0.7083, 0.6667, 0.5, 0.8333, 0.5417, 2.22e-16, 0.5417, 0.6667, 8.882e-16, 0.1667, 0.9583, 0.3333, 1.0, 0.5, 0.625, 0.6667, 0.625, 0.3333, 0.5417, 0.3333, 0.5417, 0.6667, 0.625, 0.6667, 0.5417, 0.6667, 0.5417, 2.22e-16, 0.625, 2.22e-16, 0.5, 0.8333, 0.5417, 0.6667, 0.5, 0.5, 0.5, 0.1667, 0.5417, 2.22e-16, 0.5, 0.8333, 0.5, 0.5, 0.5417, 0.3333, 0.5, 0.1667, 0.7917, 0.3333, 0.7083, 0.3333, 0.7083, 0.6667, 0.7917, 0.6667, 0.625, 1.0, 0.625, 0.3333, 0.5417, 0.3333, 0.5417, 1.0, 0.9583, 0.6667, 0.9583, 2.22e-16, 0.875, 2.22e-16, 0.875, 0.6667, 0.7083, 0.6667, 0.7083, 2.22e-16, 0.625, 2.22e-16, 0.625, 0.6667, 0.7083, 1.0, 0.7083, 0.3333, 0.625, 0.3333, 0.625, 1.0, 0.5417, 0.3333, 0.5, 0.1667, 0.5417, 1.0, 0.875, 0.3333, 0.875, 0.6667, 0.7917, 0.6667, 0.7917, 0.3333, 0.7917, 0.6667, 0.7917, 2.22e-16, 0.7083, 2.22e-16, 0.7083, 0.6667, 0.875, 0.6667, 0.875, 2.22e-16, 0.7917, 2.22e-16, 0.7917, 0.6667, 0.7917, 1.0, 0.7917, 0.3333, 0.7083, 0.3333, 0.7083, 1.0, 8.882e-16, 0.8333, 0.9583, 2.22e-16, 0.9583, 0.6667, 0.9583, 0.3333, 0.9583, 0.6667, 0.875, 0.6667, 0.875, 0.3333, 0.875, 1.0, 0.875, 0.3333, 0.7917, 0.3333, 0.7917, 1.0, 0.9583, 0.3333, 8.882e-16, 0.5, 0.9583, 0.6667, 0.9583, 1.0, 0.9583, 0.3333, 0.875, 0.3333, 0.875, 1.0, 0.9583, 1.0, 8.882e-16, 0.8333, 1.0, 0.1667, 8.882e-16, 0.1667, 0.9583, 0.3333, 0.9583, 1.0, 0.5, 0.5, 0.5417, 0.3333, 0.5417, 0.6667, 8.882e-16, 0.5, 1.0, 0.8333, 0.9583, 0.6667, 0.7083, 0.3333, 0.7083, 0.6667, 0.625, 0.6667, 0.625, 0.3333, 0.5, 0.8333, 0.5417, 0.6667, 0.5417, 2.22e-16, 8.882e-16, 0.1667, 1.0, 0.5, 0.9583, 0.3333, 0.625, 0.6667, 0.5417, 0.6667, 0.5417, 0.3333, 0.625, 0.3333, 0.625, 0.6667, 0.625, 2.22e-16, 0.5417, 2.22e-16, 0.5417, 0.6667, 0.5, 0.8333, 0.5, 0.5, 0.5417, 0.6667, 0.5, 0.1667, 0.5, 0.8333, 0.5417, 2.22e-16, 0.5, 0.5, 0.5, 0.1667, 0.5417, 0.3333, 0.7917, 0.3333, 0.7917, 0.6667, 0.7083, 0.6667, 0.7083, 0.3333, 0.625, 1.0, 0.5417, 1.0, 0.5417, 0.3333, 0.625, 0.3333, 0.9583, 0.6667, 0.875, 0.6667, 0.875, 2.22e-16, 0.9583, 2.22e-16, 0.7083, 0.6667, 0.625, 0.6667, 0.625, 2.22e-16, 0.7083, 2.22e-16, 0.7083, 1.0, 0.625, 1.0, 0.625, 0.3333, 0.7083, 0.3333, 0.5417, 0.3333, 0.5417, 1.0, 0.5, 0.1667, 0.875, 0.3333, 0.7917, 0.3333, 0.7917, 0.6667, 0.875, 0.6667, 0.7917, 0.6667, 0.7083, 0.6667, 0.7083, 2.22e-16, 0.7917, 2.22e-16, 0.875, 0.6667, 0.7917, 0.6667, 0.7917, 2.22e-16, 0.875, 2.22e-16, 0.7917, 1.0, 0.7083, 1.0, 0.7083, 0.3333, 0.7917, 0.3333, 8.882e-16, 0.8333, 0.9583, 0.6667, 0.9583, 2.22e-16, 0.9583, 0.3333, 0.875, 0.3333, 0.875, 0.6667, 0.9583, 0.6667, 0.875, 1.0, 0.7917, 1.0, 0.7917, 0.3333, 0.875, 0.3333, 0.9583, 0.3333, 0.9583, 0.6667, 8.882e-16, 0.5, 0.9583, 1.0, 0.875, 1.0, 0.875, 0.3333, 0.9583, 0.3333, 0.9583, 1.0, 1.0, 0.1667, 8.882e-16, 0.8333, 8.882e-16, 0.1667, 0.9583, 1.0, 0.9583, 0.3333, 0.5, 0.5, 0.5417, 0.6667, 0.5417, 0.3333, 8.882e-16, 0.5, 0.9583, 0.6667, 1.0, 0.8333, 0.7083, 0.3333, 0.625, 0.3333, 0.625, 0.6667, 0.7083, 0.6667, 0.5, 0.8333, 0.5417, 2.22e-16, 0.5417, 0.6667, 8.882e-16, 0.1667, 0.9583, 0.3333, 1.0, 0.5, 0.625, 0.6667, 0.625, 0.3333, 0.5417, 0.3333, 0.5417, 0.6667, 0.625, 0.6667, 0.5417, 0.6667, 0.5417, 2.22e-16, 0.625, 2.22e-16, 0.5, 0.8333, 0.5417, 0.6667, 0.5, 0.5, 0.5, 0.1667, 0.5417, 2.22e-16, 0.5, 0.8333, 0.5, 0.5, 0.5417, 0.3333, 0.5, 0.1667, 0.7917, 0.3333, 0.7083, 0.3333, 0.7083, 0.6667, 0.7917, 0.6667, 0.625, 1.0, 0.625, 0.3333, 0.5417, 0.3333, 0.5417, 1.0, 0.9583, 0.6667, 0.9583, 2.22e-16, 0.875, 2.22e-16, 0.875, 0.6667, 0.7083, 0.6667, 0.7083, 2.22e-16, 0.625, 2.22e-16, 0.625, 0.6667, 0.7083, 1.0, 0.7083, 0.3333, 0.625, 0.3333, 0.625, 1.0, 0.5417, 0.3333, 0.5, 0.1667, 0.5417, 1.0, 0.875, 0.3333, 0.875, 0.6667, 0.7917, 0.6667, 0.7917, 0.3333, 0.7917, 0.6667, 0.7917, 2.22e-16, 0.7083, 2.22e-16, 0.7083, 0.6667, 0.875, 0.6667, 0.875, 2.22e-16, 0.7917, 2.22e-16, 0.7917, 0.6667, 0.7917, 1.0, 0.7917, 0.3333, 0.7083, 0.3333, 0.7083, 1.0, 8.882e-16, 0.8333, 0.9583, 2.22e-16, 0.9583, 0.6667, 0.9583, 0.3333, 0.9583, 0.6667, 0.875, 0.6667, 0.875, 0.3333, 0.875, 1.0, 0.875, 0.3333, 0.7917, 0.3333, 0.7917, 1.0, 0.9583, 0.3333, 8.882e-16, 0.5, 0.9583, 0.6667, 0.9583, 1.0, 0.9583, 0.3333, 0.875, 0.3333, 0.875, 1.0, 0.9583, 1.0, 8.882e-16, 0.8333, 1.0, 0.1667, 8.882e-16, 0.1667, 0.9583, 0.3333, 0.9583, 1.0, 0.5, 0.5, 0.5417, 0.3333, 0.5417, 0.6667, 8.882e-16, 0.5, 1.0, 0.8333, 0.9583, 0.6667, 0.7083, 0.3333, 0.7083, 0.6667, 0.625, 0.6667, 0.625, 0.3333, 0.5, 0.8333, 0.5417, 0.6667, 0.5417, 2.22e-16, 8.882e-16, 0.1667, 1.0, 0.5, 0.9583, 0.3333, 0.625, 0.6667, 0.5417, 0.6667, 0.5417, 0.3333, 0.625, 0.3333, 0.625, 0.6667, 0.625, 2.22e-16, 0.5417, 2.22e-16, 0.5417, 0.6667, 0.5, 0.8333, 0.5, 0.5, 0.5417, 0.6667, 0.5, 0.1667, 0.5, 0.8333, 0.5417, 2.22e-16, 0.5, 0.5, 0.5, 0.1667, 0.5417, 0.3333, 0.7917, 0.3333, 0.7917, 0.6667, 0.7083, 0.6667, 0.7083, 0.3333, 0.625, 1.0, 0.5417, 1.0, 0.5417, 0.3333, 0.625, 0.3333, 0.9583, 0.6667, 0.875, 0.6667, 0.875, 2.22e-16, 0.9583, 2.22e-16, 0.7083, 0.6667, 0.625, 0.6667, 0.625, 2.22e-16, 0.7083, 2.22e-16, 0.7083, 1.0, 0.625, 1.0, 0.625, 0.3333, 0.7083, 0.3333, 0.5417, 0.3333, 0.5417, 1.0, 0.5, 0.1667, 0.875, 0.3333, 0.7917, 0.3333, 0.7917, 0.6667, 0.875, 0.6667, 0.7917, 0.6667, 0.7083, 0.6667, 0.7083, 2.22e-16, 0.7917, 2.22e-16, 0.875, 0.6667, 0.7917, 0.6667, 0.7917, 2.22e-16, 0.875, 2.22e-16, 0.7917, 1.0, 0.7083, 1.0, 0.7083, 0.3333, 0.7917, 0.3333, 8.882e-16, 0.8333, 0.9583, 0.6667, 0.9583, 2.22e-16, 0.9583, 0.3333, 0.875, 0.3333, 0.875, 0.6667, 0.9583, 0.6667, 0.875, 1.0, 0.7917, 1.0, 0.7917, 0.3333, 0.875, 0.3333, 0.9583, 0.3333, 0.9583, 0.6667, 8.882e-16, 0.5, 0.9583, 1.0, 0.875, 1.0, 0.875, 0.3333, 0.9583, 0.3333, 0.9583, 1.0, 1.0, 0.1667, 8.882e-16, 0.8333, 8.882e-16, 0.1667, 0.9583, 1.0, 0.9583, 0.3333, 0.5, 0.5, 0.5417, 0.6667, 0.5417, 0.3333, 8.882e-16, 0.5, 0.9583, 0.6667, 1.0, 0.8333, 0.7083, 0.3333, 0.625, 0.3333, 0.625, 0.6667, 0.7083, 0.6667, 0.5, 0.8333, 0.5417, 2.22e-16, 0.5417, 0.6667, 8.882e-16, 0.1667, 0.9583, 0.3333, 1.0, 0.5, 0.625, 0.6667, 0.625, 0.3333, 0.5417, 0.3333, 0.5417, 0.6667, 0.625, 0.6667, 0.5417, 0.6667, 0.5417, 2.22e-16, 0.625, 2.22e-16, 0.5, 0.8333, 0.5417, 0.6667, 0.5, 0.5, 0.5, 0.1667, 0.5417, 2.22e-16, 0.5, 0.8333, 0.5, 0.5, 0.5417, 0.3333, 0.5, 0.1667, 0.7917, 0.3333, 0.7083, 0.3333, 0.7083, 0.6667, 0.7917, 0.6667])
me_torus_008.use_remesh_fix_poles = True
me_torus_008.use_remesh_preserve_attributes = False
me_torus_008.use_mirror_vertex_groups = False
me_torus_008.update()

# ---- objects
ob_torus_008 = bpy.data.objects.new('Torus.008', me_torus_008)

# ---- transforms, parenting, visibility, modifiers, constraints
ob_torus_008.location = (1.284, 0.06087, -0.05947)
ob_torus_008.rotation_euler = (0.007732, -0.09404, 0.003594)
ob_torus_008.scale = (0.233, 0.233, 0.263)
ob_torus_008.lineart.crease_threshold = 0.0

# ---- collection membership
col_collection.objects.link(ob_torus_008)

# ---- scene / render settings (as saved in the file)
scene.frame_start = 1; scene.frame_end = 250; scene.frame_set(1)
scene.render.engine = 'BLENDER_EEVEE_NEXT'
scene.cycles.use_denoising = False
scene.cycles.samples = 128
scene.cycles.sampling_pattern = 'TABULATED_SOBOL'
scene.cycles.use_adaptive_sampling = False
scene.cycles.use_light_tree = False
scene.view_settings.view_transform = 'Filmic'
bpy.context.view_layer.update()

# ---- added for rendering (the .blend has no active camera and no usable light): camera, sun
cam_auto = bpy.data.cameras.new('AutoCamera')
cam_auto.lens = 50.0
cam_auto.sensor_width = 36.0
cam_auto.clip_end = 1000.0
ob_auto_camera = bpy.data.objects.new('AutoCamera', cam_auto)
scene.collection.objects.link(ob_auto_camera)
ob_auto_camera.location = (7.74771, -7.66788, 6.38162)
ob_auto_camera.rotation_euler = (1.09748, -7.21219e-08, 0.694738)
scene.camera = ob_auto_camera
light_auto_sun = bpy.data.lights.new('AutoSun', 'SUN')
light_auto_sun.energy = 3.0
light_auto_sun.angle = 0.0523599
ob_auto_sun = bpy.data.objects.new('AutoSun', light_auto_sun)
scene.collection.objects.link(ob_auto_sun)
ob_auto_sun.rotation_euler = (0.872665, 0.174533, 0.523599)
bpy.context.view_layer.update()
